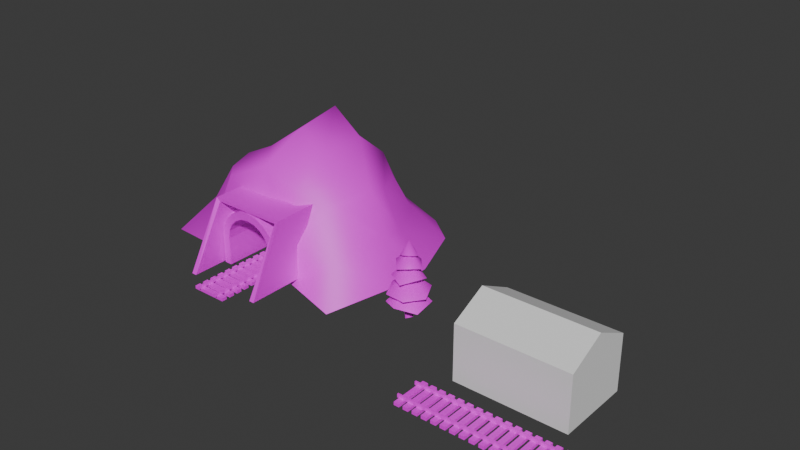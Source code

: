 # Source: tree.blend  (saved by Blender 4.4.32; exported with 4.5.12 LTS)
import bpy
from mathutils import Matrix  # noqa: F401  (used for matrix-valued properties, if any)

bpy.ops.wm.read_factory_settings(use_empty=True)
scene = bpy.context.scene
scene.name = 'Scene'

# ---- collections
col_locomotive = bpy.data.collections.new('locomotive'); scene.collection.children.link(col_locomotive)
col_locomotive.hide_render = True
col_collection = bpy.data.collections.new('Collection'); scene.collection.children.link(col_collection)

# ---- images (referenced by path relative to the original .blend; pixels are not part of the script)
import os
ASSET_DIR = os.environ.get("B2B_ASSET_DIR", "")  # directory of the original .blend (textures are referenced by path, not embedded)
HERE = os.path.dirname(os.path.abspath(__file__))  # packed textures are extracted next to this script under _unpacked/

def load_image(name, relpath, width, height, colorspace="sRGB"):
    """Load a texture the original file referenced (path relative to the .blend, or extracted next to this script)."""
    p = next((c for c in (os.path.join(HERE, relpath), os.path.join(ASSET_DIR, relpath)) if relpath and os.path.exists(c)), "")
    if p:
        img = bpy.data.images.load(p, check_existing=True)
        img.name = name
    else:  # same state as the original file: an image datablock whose file is absent (Cycles renders it pink)
        img = bpy.data.images.new(name, width, height)
        img.source = "FILE"
        img.filepath = "//" + (relpath or name)
    img.colorspace_settings.name = colorspace
    return img
img_tunnel_png = load_image('tunnel.png', 'tunnel.png', 1024, 1024, 'sRGB')
img_mountain_png = load_image('Mountain.png', 'Mountain.png', 1024, 1024, 'sRGB')
img_tree_png = load_image('tree.png', '', 128, 128, 'sRGB')
img_loco_truck_png = load_image('loco-truck.png', 'loco-truck.png', 1024, 1024, 'sRGB')
img_locomotive_png = load_image('locomotive.png', 'locomotive.png', 1024, 1024, 'sRGB')
img_track_texture_png = load_image('track-texture.png', 'track-texture.png', 1024, 1024, 'sRGB')

# ---- materials (node trees are filled in below, after node groups)
mat_tunnel = bpy.data.materials.new('tunnel')
mat_tunnel.use_transparent_shadow = False
mat_mountain = bpy.data.materials.new('mountain')
mat_mountain.use_transparent_shadow = False
mat_tree = bpy.data.materials.new('tree')
mat_loco_truck = bpy.data.materials.new('loco-truck')
mat_loco_truck.use_transparent_shadow = False
mat_locomotive = bpy.data.materials.new('locomotive')
mat_locomotive.use_transparent_shadow = False
mat_traintrack = bpy.data.materials.new('traintrack')
mat_traintrack.alpha_threshold = 0.0
mat_traintrack.use_transparent_shadow = False
mat_traintrack.roughness = 0.5
mat_traintrack.line_color = (0.0, 0.0, 0.0, 1.0)

# ---- material node trees
mat_tunnel.use_nodes = True; mat_tunnel.node_tree.nodes.clear()
_N = mat_tunnel.node_tree.nodes; _L = mat_tunnel.node_tree.links
n0 = _N.new('ShaderNodeBsdfPrincipled'); n0.name = 'Principled BSDF'; n0.location = (10, 300)
n1 = _N.new('ShaderNodeOutputMaterial'); n1.name = 'Material Output'; n1.location = (300, 300)
n2 = _N.new('ShaderNodeTexImage'); n2.name = 'Image Texture'; n2.location = (-280, 260)
n2.image = img_tunnel_png
n2.interpolation = 'Closest'
n3 = _N.new('ShaderNodeTexCoord'); n3.name = 'Texture Coordinate'; n3.location = (-470, 260)
_L.new(n0.outputs[0], n1.inputs[0])
_L.new(n2.outputs[0], n0.inputs[0])
_L.new(n3.outputs[2], n2.inputs[0])
n1.is_active_output = True
mat_mountain.use_nodes = True; mat_mountain.node_tree.nodes.clear()
_N = mat_mountain.node_tree.nodes; _L = mat_mountain.node_tree.links
n0 = _N.new('ShaderNodeBsdfPrincipled'); n0.name = 'Principled BSDF'; n0.location = (10, 300)
n1 = _N.new('ShaderNodeOutputMaterial'); n1.name = 'Material Output'; n1.location = (300, 300)
n2 = _N.new('ShaderNodeTexImage'); n2.name = 'Image Texture'; n2.location = (-280, 260)
n2.image = img_mountain_png
n2.interpolation = 'Closest'
n3 = _N.new('ShaderNodeTexCoord'); n3.name = 'Texture Coordinate'; n3.location = (-470, 260)
_L.new(n0.outputs[0], n1.inputs[0])
_L.new(n2.outputs[0], n0.inputs[0])
_L.new(n3.outputs[2], n2.inputs[0])
n1.is_active_output = True
mat_tree.use_nodes = True; mat_tree.node_tree.nodes.clear()
_N = mat_tree.node_tree.nodes; _L = mat_tree.node_tree.links
n0 = _N.new('ShaderNodeBsdfPrincipled'); n0.name = 'Principled BSDF'; n0.location = (34, 234)
n1 = _N.new('ShaderNodeOutputMaterial'); n1.name = 'Material Output'; n1.location = (510, 387)
n2 = _N.new('ShaderNodeTexImage'); n2.name = 'Image Texture'; n2.location = (-253, 452)
n2.image = img_tree_png
n2.interpolation = 'Closest'
n3 = _N.new('ShaderNodeBsdfTransparent'); n3.name = 'Transparent BSDF'; n3.location = (80, 327)
n4 = _N.new('ShaderNodeMixShader'); n4.name = 'Mix Shader'; n4.location = (313, 376)
_L.new(n4.outputs[0], n1.inputs[0])
_L.new(n2.outputs[0], n0.inputs[0])
_L.new(n2.outputs[1], n4.inputs[0])
_L.new(n0.outputs[0], n4.inputs[2])
_L.new(n3.outputs[0], n4.inputs[1])
n1.is_active_output = True
mat_loco_truck.use_nodes = True; mat_loco_truck.node_tree.nodes.clear()
_N = mat_loco_truck.node_tree.nodes; _L = mat_loco_truck.node_tree.links
n0 = _N.new('ShaderNodeBsdfPrincipled'); n0.name = 'Principled BSDF'; n0.location = (10, 300)
n1 = _N.new('ShaderNodeOutputMaterial'); n1.name = 'Material Output'; n1.location = (300, 300)
n2 = _N.new('ShaderNodeTexImage'); n2.name = 'Image Texture'; n2.location = (-280, 260)
n2.image = img_loco_truck_png
n2.interpolation = 'Closest'
_L.new(n0.outputs[0], n1.inputs[0])
_L.new(n2.outputs[0], n0.inputs[0])
n1.is_active_output = True
mat_locomotive.use_nodes = True; mat_locomotive.node_tree.nodes.clear()
_N = mat_locomotive.node_tree.nodes; _L = mat_locomotive.node_tree.links
n0 = _N.new('ShaderNodeBsdfPrincipled'); n0.name = 'Principled BSDF'; n0.location = (10, 300)
n1 = _N.new('ShaderNodeOutputMaterial'); n1.name = 'Material Output'; n1.location = (300, 300)
n2 = _N.new('ShaderNodeTexImage'); n2.name = 'Image Texture'; n2.location = (-280, 260)
n2.image = img_locomotive_png
n2.interpolation = 'Closest'
_L.new(n0.outputs[0], n1.inputs[0])
_L.new(n2.outputs[0], n0.inputs[0])
n1.is_active_output = True
mat_traintrack.use_nodes = True; mat_traintrack.node_tree.nodes.clear()
_N = mat_traintrack.node_tree.nodes; _L = mat_traintrack.node_tree.links
n0 = _N.new('ShaderNodeOutputMaterial'); n0.name = 'Material Output'; n0.location = (300, 300)
n1 = _N.new('ShaderNodeBsdfPrincipled'); n1.name = 'Principled BSDF'; n1.location = (10, 300)
n1.inputs[3].default_value = 1.45
n2 = _N.new('ShaderNodeTexImage'); n2.name = 'Image Texture'; n2.location = (-280, 260)
n2.image = img_track_texture_png
n2.interpolation = 'Closest'
_L.new(n1.outputs[0], n0.inputs[0])
_L.new(n2.outputs[0], n1.inputs[0])
n0.is_active_output = True

# ---- world
world_world = bpy.data.worlds.new('World'); scene.world = world_world
world_world.use_nodes = True; world_world.node_tree.nodes.clear()
_N = world_world.node_tree.nodes; _L = world_world.node_tree.links
n0 = _N.new('ShaderNodeOutputWorld'); n0.name = 'World Output'; n0.location = (300, 300)
n1 = _N.new('ShaderNodeBackground'); n1.name = 'Background'; n1.location = (10, 300)
n1.inputs[0].default_value = (0.05088, 0.05088, 0.05088, 1.0)
_L.new(n1.outputs[0], n0.inputs[0])
n0.is_active_output = True
world_world.color = (0.05088, 0.05088, 0.05088)
world_world.use_sun_shadow = False
world_world.sun_shadow_jitter_overblur = 0.0

# ---- meshes
me_plane_002 = bpy.data.meshes.new('Plane.002')
me_plane_002.from_pydata([(0.0, -2.0, 2.0), (0.0, 5.0, 2.0), (1.5, -2.0, -1.045), (1.5, 5.0, -1.045), (1.5, -2.0, 0.5052), (1.427, -2.0, 0.9671), (1.215, -2.0, 1.384), (0.8838, -2.0, 1.715), (0.4671, -2.0, 1.927), (1.5, 5.0, 0.5052), (0.4671, 5.0, 1.927), (0.8838, 5.0, 1.715), (1.215, 5.0, 1.384), (1.427, 5.0, 0.9671)], [], [(9, 4, 2, 3), (4, 9, 13, 5), (5, 13, 12, 6), (6, 12, 11, 7), (7, 11, 10, 8), (8, 10, 1, 0)])
_uv = me_plane_002.uv_layers.new(name='UVMap')
_uv.uv.foreach_set('vector', [0.6882, 1.744e-08, 0.6882, 0.6337, 0.5478, 0.6337, 0.5478, 2.358e-08, 0.6882, 0.6337, 0.6882, 1.744e-08, 0.7306, 1.559e-08, 0.7306, 0.6337, 0.7306, 0.6337, 0.7306, 1.559e-08, 0.7729, 1.374e-08, 0.7729, 0.6337, 0.7729, 0.6337, 0.7729, 1.374e-08, 0.8152, 1.189e-08, 0.8152, 0.6337, 0.8152, 0.6337, 0.8152, 1.189e-08, 0.8576, 1.004e-08, 0.8576, 0.6337, 0.8576, 0.6337, 0.8576, 1.004e-08, 0.9004, 8.168e-09, 0.9004, 0.6337])
me_plane_002.materials.append(mat_tunnel)
me_plane_002.update()
me_cube_003 = bpy.data.meshes.new('Cube.003')
me_cube_003.from_pydata([(-2.0, -4.0, 0.0), (-2.0, -2.0, 3.5), (-2.0, 0.9506, 0.0), (-2.0, 0.9506, 3.5), (2.0, -4.0, -0.04543), (2.0, -2.0, 3.5), (2.0, 0.9506, -0.04543), (2.0, 0.9506, 3.5)], [], [(0, 1, 3, 2), (6, 7, 5, 4), (7, 3, 1, 5)])
_uv = me_cube_003.uv_layers.new(name='UVMap')
_uv.uv.foreach_set('vector', [0.0, 1.0, 0.1811, 0.6831, 0.4482, 0.6831, 0.4482, 1.0, 0.4482, 0.0, 0.4482, 0.321, 0.1811, 0.321, 0.0, 0.0, 0.4482, 0.321, 0.4482, 0.6831, 0.1811, 0.6831, 0.1811, 0.321])
me_cube_003.materials.append(mat_tunnel)
me_cube_003.update()
me_plane_003 = bpy.data.meshes.new('Plane.003')
me_plane_003.from_pydata([(1.775, -0.9812, -0.3881), (5.288, -1.923, -0.5112), (1.417, 2.391, 5.386), (5.163, 2.632, 2.016), (1.578, 0.1505, 4.425), (2.807, 1.247, 3.593), (-4.182, -0.7993, -0.3881), (-1.725, -1.508, -0.3881), (-2.509, 2.243, 5.065), (-0.8145, 5.613, 6.833), (-3.097, -0.1787, 4.034), (4.272, -0.4148, 1.286), (1.8, -0.8307, 2.0), (-1.7, -1.357, 2.25), (-4.033, -0.7111, 1.216), (-1.184, 10.83, -0.3955), (-0.4549, 2.591, 6.584), (-0.5898, -3.088e-08, 5.23), (0.6333, -0.3009, 3.177), (-0.5333, -0.4326, 3.261), (6.189, 4.81, -0.5112), (-3.958, 5.243, 4.127), (3.5, 4.636, 3.372), (4.491, 4.78, 1.237), (4.993, 8.12, -0.3955), (-5.431, 6.021, 1.697), (2.641, 6.346, 3.474), (3.415, 6.868, 1.722), (-5.621, 9.069, -0.4201), (-7.287, 6.573, -0.4693), (-3.176, 7.18, 3.129), (-4.225, 7.839, 1.279), (-8.105, 2.586, -0.4693), (4.056, 2.901, 4.151), (-4.413, 2.37, 4.127), (-6.011, 2.565, 1.943), (-7.358, -0.5173, -0.4693), (6.227, 2.485, -0.4951), (-4.351, 1.089, 3.783), (-5.407, 0.6192, 1.746), (1.345, 5.131, 5.805), (-1.966, 5.085, 5.802), (3.219, 9.506, -0.3955), (-2.609, 9.469, -0.3955), (-2.588, 7.607, 1.106), (1.914, 8.069, 1.426), (-2.216, 6.822, 3.192), (1.263, 7.186, 4.127), (-0.6695, 8.494, 1.402), (-0.4026, 7.462, 4.127)], [], [(12, 11, 5, 4), (5, 11, 3, 33), (14, 13, 10), (17, 16, 8, 10), (0, 1, 11, 12), (6, 7, 13, 14), (4, 18, 12), (10, 13, 19, 17), (17, 19, 18, 4), (4, 2, 16, 17), (3, 37, 20, 23), (33, 3, 23, 22), (41, 46, 30, 21), (23, 20, 24, 27), (22, 23, 27, 26), (26, 27, 45, 47), (44, 43, 28, 31), (46, 44, 31, 30), (30, 31, 25, 21), (25, 29, 32, 35), (21, 25, 35, 34), (4, 5, 33, 2), (35, 32, 36, 39), (34, 35, 39, 38), (11, 1, 37, 3), (8, 34, 38, 10), (38, 39, 14, 10), (39, 36, 6, 14), (31, 28, 29, 25), (49, 48, 44, 46), (27, 24, 42, 45), (48, 15, 43, 44), (22, 26, 47, 40), (9, 49, 46, 41), (21, 34, 8, 41), (33, 22, 40, 2), (40, 47, 49, 9), (45, 42, 15, 48), (47, 45, 48, 49), (8, 16, 9, 41), (9, 16, 2, 40)])
me_plane_003.polygons.foreach_set('use_smooth', [True] * 41)
_uv = me_plane_003.uv_layers.new(name='UVMap')
_uv.uv.foreach_set('vector', [0.135, 0.3353, 0.1415, 0.1817, 0.2948, 0.2919, 0.2681, 0.3885, 0.2948, 0.2919, 0.2123, 0.1318, 0.3881, 0.1493, 0.3991, 0.2645, 0.1439, 0.7176, 0.1298, 0.5729, 0.2567, 0.6124, 0.2882, 0.4902, 0.4018, 0.4802, 0.3784, 0.5806, 0.2567, 0.6124, 6.443e-09, 0.2938, 0.02906, 0.08099, 0.1415, 0.1817, 0.135, 0.3353, 0.07216, 0.7691, 2.946e-08, 0.6455, 0.1298, 0.5729, 0.1439, 0.7176, 0.2681, 0.3885, 0.1883, 0.4232, 0.135, 0.3353, 0.2567, 0.6124, 0.1298, 0.5729, 0.1886, 0.4898, 0.2882, 0.4902, 0.2882, 0.4902, 0.1886, 0.4898, 0.1883, 0.4232, 0.2681, 0.3885, 0.2681, 0.3885, 0.381, 0.3923, 0.4018, 0.4802, 0.2882, 0.4902, 0.3881, 0.1493, 0.3887, 1.02e-09, 0.5198, 0.001288, 0.5161, 0.1372, 0.3991, 0.2645, 0.3881, 0.1493, 0.5161, 0.1372, 0.4933, 0.2599, 0.4954, 0.5404, 0.6385, 0.5785, 0.6479, 0.6355, 0.5248, 0.6517, 0.5161, 0.1372, 0.5198, 0.001288, 0.7113, 0.05888, 0.6324, 0.2047, 0.4933, 0.2599, 0.5161, 0.1372, 0.6324, 0.2047, 0.5849, 0.306, 0.5849, 0.306, 0.6744, 0.2401, 0.7409, 0.3294, 0.6034, 0.3949, 0.7589, 0.598, 0.8889, 0.5923, 0.8827, 0.7622, 0.7625, 0.6887, 0.6385, 0.5785, 0.7589, 0.598, 0.7625, 0.6887, 0.6479, 0.6355, 0.6479, 0.6355, 0.7105, 0.7455, 0.5939, 0.7906, 0.5248, 0.6517, 0.5939, 0.7906, 0.6428, 0.9459, 0.4197, 1.0, 0.4014, 0.8227, 0.5248, 0.6517, 0.5939, 0.7906, 0.4014, 0.8227, 0.3833, 0.68, 0.2681, 0.3885, 0.2948, 0.2919, 0.3991, 0.2645, 0.381, 0.3923, 0.4014, 0.8227, 0.4197, 1.0, 0.2409, 0.9893, 0.2875, 0.8181, 0.3833, 0.68, 0.4014, 0.8227, 0.2875, 0.8181, 0.3128, 0.6889, 0.2123, 0.1318, 0.136, 0.01033, 0.3887, 1.02e-09, 0.3881, 0.1493, 0.3784, 0.5806, 0.3833, 0.68, 0.3128, 0.6889, 0.2567, 0.6124, 0.3128, 0.6889, 0.2271, 0.786, 0.1439, 0.7176, 0.2567, 0.6124, 0.2271, 0.786, 0.1343, 0.9326, 0.07216, 0.7691, 0.1439, 0.7176, 0.7105, 0.7455, 0.7906, 0.863, 0.6428, 0.9459, 0.5939, 0.7906, 0.6172, 0.4729, 0.7723, 0.4792, 0.7589, 0.598, 0.6385, 0.5785, 0.6744, 0.2401, 0.8027, 0.1328, 0.8683, 0.2437, 0.7409, 0.3294, 0.7723, 0.4792, 0.9435, 0.497, 0.8889, 0.5923, 0.7589, 0.598, 0.4933, 0.2599, 0.5849, 0.306, 0.6034, 0.3949, 0.4922, 0.4051, 0.4962, 0.4833, 0.6172, 0.4729, 0.6385, 0.5785, 0.4954, 0.5404, 0.5248, 0.6517, 0.3833, 0.68, 0.3784, 0.5806, 0.4954, 0.5404, 0.3991, 0.2645, 0.4933, 0.2599, 0.4922, 0.4051, 0.381, 0.3923, 0.4922, 0.4051, 0.6034, 0.3949, 0.6172, 0.4729, 0.4962, 0.4833, 0.7409, 0.3294, 0.8683, 0.2437, 0.9435, 0.497, 0.7723, 0.4792, 0.6034, 0.3949, 0.7409, 0.3294, 0.7723, 0.4792, 0.6172, 0.4729, 0.3784, 0.5806, 0.4018, 0.4802, 0.4962, 0.4833, 0.4954, 0.5404, 0.4962, 0.4833, 0.4018, 0.4802, 0.381, 0.3923, 0.4922, 0.4051])
me_plane_003.materials.append(mat_mountain)
me_plane_003.update()
me_cube_004 = bpy.data.meshes.new('Cube.004')
me_cube_004.from_pydata([(-0.27, 0.02466, -0.05657), (-0.09563, 0.02466, 3.674), (0.002004, 0.2967, -0.08553), (0.002004, 0.1223, 3.617), (0.002004, -0.2474, -0.06018), (0.002004, -0.07297, 3.685), (0.274, 0.02466, 0.007823), (0.09963, 0.02466, 3.735), (0.002004, 1.175, 0.6801), (-0.9946, 0.6, 0.8959), (-0.9946, -0.5507, 0.6801), (0.002004, -1.126, 0.9163), (0.9986, -0.5507, 0.6801), (0.9986, 0.6, 0.9118), (0.002004, 0.02466, 2.017), (0.4856, -1.012, 1.374), (-0.6542, -0.9126, 1.361), (-1.138, 0.1243, 1.454), (-0.4816, 1.062, 1.467), (0.6582, 0.9619, 1.511), (1.142, -0.075, 1.367), (0.002004, 0.02466, 2.488), (0.8033, -0.2941, 2.364), (0.1266, -0.8286, 2.084), (-0.6747, -0.5099, 2.292), (-0.7993, 0.3434, 2.084), (-0.1226, 0.878, 2.33), (0.6787, 0.5592, 2.084), (0.002004, 0.02466, 3.104), (0.01992, -0.4211, 3.495), (-0.375, -0.2137, 3.312), (-0.393, 0.232, 3.462), (-0.01591, 0.4704, 3.497), (0.379, 0.263, 3.312), (0.397, -0.1827, 3.493), (0.002004, 0.02466, 4.147), (-0.6887, -0.125, 2.979), (-0.4729, 0.548, 2.75), (0.2178, 0.6977, 2.92), (0.6927, 0.1743, 2.75), (0.477, -0.4987, 2.952), (-0.2138, -0.6483, 2.75), (0.002004, 0.02466, 3.703)], [], [(0, 1, 3, 2), (2, 3, 7, 6), (6, 7, 5, 4), (4, 5, 1, 0), (1, 5, 7, 3), (8, 14, 13), (12, 14, 11), (10, 14, 9), (13, 14, 12), (11, 14, 10), (9, 14, 8), (19, 21, 20), (15, 21, 16), (17, 21, 18), (20, 21, 15), (16, 21, 17), (18, 21, 19), (26, 28, 27), (22, 28, 23), (24, 28, 25), (27, 28, 22), (23, 28, 24), (25, 28, 26), (33, 35, 34), (29, 35, 30), (31, 35, 32), (34, 35, 29), (30, 35, 31), (32, 35, 33), (40, 42, 41), (36, 42, 37), (38, 42, 39), (41, 42, 36), (37, 42, 38), (39, 42, 40)])
me_cube_004.polygons.foreach_set('use_smooth', [True] * 35)
_uv = me_cube_004.uv_layers.new(name='UVMap')
_uv.uv.foreach_set('vector', [0.4863, 0.009489, 0.9593, 0.009489, 0.9538, 0.03945, 0.4873, 0.09203, 0.4873, 0.09203, 0.9538, 0.03945, 0.9734, 0.06613, 0.5128, 0.1713, 0.5128, 0.1713, 0.9734, 0.06613, 0.9756, 0.09631, 0.5273, 0.253, 0.5273, 0.253, 0.9756, 0.09631, 0.9856, 0.1242, 0.5593, 0.329, 0.9801, 0.0241, 0.9976, 0.04797, 0.9734, 0.06613, 0.9538, 0.03945, 0.2264, 0.6029, 0.2397, 0.321, 0.002372, 0.4432, 0.002372, 0.1681, 0.2397, 0.321, 0.253, 0.05456, 0.4911, 0.1925, 0.2397, 0.321, 0.4649, 0.4662, 0.002372, 0.4432, 0.2397, 0.321, 0.002372, 0.1681, 0.253, 0.05456, 0.2397, 0.321, 0.4911, 0.1925, 0.4649, 0.4662, 0.2397, 0.321, 0.2264, 0.6029, 0.3504, 0.5816, 0.3505, 0.782, 0.5313, 0.6789, 0.5313, 0.8844, 0.3505, 0.782, 0.3552, 0.9905, 0.177, 0.8883, 0.3505, 0.782, 0.1732, 0.6837, 0.5313, 0.6789, 0.3505, 0.782, 0.5313, 0.8844, 0.3552, 0.9905, 0.3505, 0.782, 0.177, 0.8883, 0.1732, 0.6837, 0.3505, 0.782, 0.3504, 0.5816, 0.9251, 0.7212, 0.7741, 0.7928, 0.9251, 0.897, 0.7595, 0.9572, 0.7741, 0.7928, 0.6072, 0.8686, 0.6355, 0.6954, 0.7741, 0.7928, 0.7888, 0.61, 0.9251, 0.897, 0.7741, 0.7928, 0.7595, 0.9572, 0.6072, 0.8686, 0.7741, 0.7928, 0.6355, 0.6954, 0.7888, 0.61, 0.7741, 0.7928, 0.9251, 0.7212, 0.7897, 0.3772, 0.6703, 0.4657, 0.7897, 0.5158, 0.6822, 0.5945, 0.6703, 0.4657, 0.5499, 0.553, 0.5479, 0.4147, 0.6703, 0.4657, 0.6569, 0.3372, 0.7897, 0.5158, 0.6703, 0.4657, 0.6822, 0.5945, 0.5499, 0.553, 0.6703, 0.4657, 0.5479, 0.4147, 0.6569, 0.3372, 0.6703, 0.4657, 0.7897, 0.3772, 0.9251, 0.7212, 0.7741, 0.7928, 0.9251, 0.897, 0.7595, 0.9572, 0.7741, 0.7928, 0.6072, 0.8686, 0.6355, 0.6954, 0.7741, 0.7928, 0.7888, 0.61, 0.9251, 0.897, 0.7741, 0.7928, 0.7595, 0.9572, 0.6072, 0.8686, 0.7741, 0.7928, 0.6355, 0.6954, 0.7888, 0.61, 0.7741, 0.7928, 0.9251, 0.7212])
me_cube_004.materials.append(mat_tree)
me_cube_004.update()
me_cube_004.normals_split_custom_set([tuple(v) for v in zip(*[iter([-0.9986, 0.02382, 0.04685, -0.8482, 0.06085, 0.5262, -0.04388, 0.9331, 0.357, -0.06168, 0.997, 0.04637, -0.06168, 0.997, 0.04637, -0.04388, 0.9331, 0.357, 0.654, 0.101, 0.7497, 0.9987, 0.02143, 0.04725, 0.9987, 0.02143, 0.04725, 0.654, 0.101, 0.7497, -0.06396, -0.7803, 0.6221, -0.06063, -0.9971, 0.04638, -0.06063, -0.9971, 0.04638, -0.06396, -0.7803, 0.6221, -0.8482, 0.06085, 0.5262, -0.9986, 0.02382, 0.04685, -0.8482, 0.06085, 0.5262, -0.06396, -0.7803, 0.6221, 0.654, 0.101, 0.7497, -0.04388, 0.9331, 0.357, -0.00617, 0.7579, 0.6524, -0.001819, 0.001654, 1.0, 0.5999, 0.3464, 0.7212, 0.6572, -0.3774, 0.6524, -0.001819, 0.001654, 1.0, 5.067e-08, -0.6912, 0.7226, -0.6603, -0.3721, 0.6523, -0.001819, 0.001654, 1.0, -0.6043, 0.3489, 0.7163, 0.5999, 0.3464, 0.7212, -0.001819, 0.001654, 1.0, 0.6572, -0.3774, 0.6524, 5.067e-08, -0.6912, 0.7226, -0.001819, 0.001654, 1.0, -0.6603, -0.3721, 0.6523, -0.6043, 0.3489, 0.7163, -0.001819, 0.001654, 1.0, -0.00617, 0.7579, 0.6524, 0.4075, 0.5068, 0.7597, 0.005262, -0.03078, 0.9995, 0.6912, -0.1179, 0.713, 0.2926, -0.6334, 0.7163, 0.005262, -0.03078, 0.9995, -0.375, -0.5938, 0.7119, -0.6715, 0.01326, 0.7409, 0.005262, -0.03078, 0.9995, -0.3038, 0.593, 0.7457, 0.6912, -0.1179, 0.713, 0.005262, -0.03078, 0.9995, 0.2926, -0.6334, 0.7163, -0.375, -0.5938, 0.7119, 0.005262, -0.03078, 0.9995, -0.6715, 0.01326, 0.7409, -0.3038, 0.593, 0.7457, 0.005262, -0.03078, 0.9995, 0.4075, 0.5068, 0.7597, -0.09651, 0.6608, 0.7443, -0.01157, -0.001897, 0.9999, 0.5887, 0.4865, 0.6455, 0.6051, -0.2407, 0.7589, -0.01157, -0.001897, 0.9999, 0.0746, -0.7604, 0.6452, -0.5379, -0.425, 0.7281, -0.01157, -0.001897, 0.9999, -0.7166, 0.2643, 0.6455, 0.5887, 0.4865, 0.6455, -0.01157, -0.001897, 0.9999, 0.6051, -0.2407, 0.7589, 0.0746, -0.7604, 0.6452, -0.01157, -0.001897, 0.9999, -0.5379, -0.425, 0.7281, -0.7166, 0.2643, 0.6455, -0.01157, -0.001897, 0.9999, -0.09651, 0.6608, 0.7443, 0.6345, 0.3968, 0.6633, 0.1734, 0.1176, 0.9778, 0.6862, -0.1276, 0.7161, -0.1772, -0.6741, 0.717, 0.1734, 0.1176, 0.9778, -0.6501, -0.3722, 0.6624, -0.6998, 0.1313, 0.7022, 0.1734, 0.1176, 0.9778, 0.1414, 0.677, 0.7222, 0.6862, -0.1276, 0.7161, 0.1734, 0.1176, 0.9778, -0.1772, -0.6741, 0.717, -0.6501, -0.3722, 0.6624, 0.1734, 0.1176, 0.9778, -0.6998, 0.1313, 0.7022, 0.1414, 0.677, 0.7222, 0.1734, 0.1176, 0.9778, 0.6345, 0.3968, 0.6633, 0.4895, -0.5394, 0.6851, 0.007139, 0.006715, 1.0, -0.2298, -0.7698, 0.5955, -0.6993, -0.1515, 0.6986, 0.007139, 0.006715, 1.0, -0.5138, 0.6179, 0.5952, 0.2266, 0.7068, 0.6701, 0.007139, 0.006715, 1.0, 0.781, 0.1882, 0.5955, -0.2298, -0.7698, 0.5955, 0.007139, 0.006715, 1.0, -0.6993, -0.1515, 0.6986, -0.5138, 0.6179, 0.5952, 0.007139, 0.006715, 1.0, 0.2266, 0.7068, 0.6701, 0.781, 0.1882, 0.5955, 0.007139, 0.006715, 1.0, 0.4895, -0.5394, 0.6851])] * 3)])
me_cube_007 = bpy.data.meshes.new('Cube.007')
me_cube_007.from_pydata([(-3.0, -1.0, 4.0), (-3.0, -1.0, 0.0), (3.0, -3.0, 0.0), (3.0, -3.0, 3.0), (3.0, 1.0, 0.0), (3.0, 1.0, 3.0), (-3.0, 1.0, 3.0), (3.0, -1.0, 0.0), (3.0, -1.0, 4.0), (-3.0, 1.0, 0.0), (-3.0, -3.0, 3.0), (-3.0, -3.0, 0.0)], [], [(4, 5, 6, 9), (7, 2, 3, 8), (5, 8, 0, 6), (2, 7, 1, 11), (3, 2, 11, 10), (4, 7, 8, 5), (9, 6, 0, 1), (1, 0, 10, 11), (8, 3, 10, 0), (7, 4, 9, 1)])
_uv = me_cube_007.uv_layers.new(name='UVMap')
_uv.uv.foreach_set('vector', [0.375, 0.5, 0.625, 0.5, 0.625, 0.5, 0.375, 0.5, 0.375, 0.625, 0.375, 0.75, 0.625, 0.75, 0.625, 0.625, 0.625, 0.5, 0.625, 0.625, 0.625, 0.625, 0.625, 0.5, 0.375, 0.75, 0.375, 0.625, 0.375, 0.625, 0.375, 0.75, 0.625, 0.75, 0.375, 0.75, 0.375, 0.75, 0.625, 0.75, 0.375, 0.5, 0.375, 0.625, 0.625, 0.625, 0.625, 0.5, 0.375, 0.5, 0.625, 0.5, 0.625, 0.625, 0.375, 0.625, 0.375, 0.625, 0.625, 0.625, 0.625, 0.75, 0.375, 0.75, 0.625, 0.625, 0.625, 0.75, 0.625, 0.75, 0.625, 0.625, 0.375, 0.625, 0.375, 0.5, 0.375, 0.5, 0.375, 0.625])
me_cube_007.update()
me_cube_073 = bpy.data.meshes.new('Cube.073')
me_cube_073.from_pydata([(0.5491, -0.2869, -0.3444), (0.5491, -0.1435, -0.09605), (0.5491, 0.1433, -0.09605), (0.5491, 0.2867, -0.3444), (0.5491, 0.1433, -0.5928), (0.5491, -0.1435, -0.5928), (0.6786, -0.2869, -0.3444), (0.6786, -0.1435, -0.09605), (0.6786, 0.1433, -0.09605), (0.6786, 0.2867, -0.3444), (0.6786, 0.1433, -0.5928), (0.6786, -0.1435, -0.5928), (0.5491, 0.4951, -0.3444), (0.5491, 0.6385, -0.09605), (0.5491, 0.9253, -0.09605), (0.5491, 1.069, -0.3444), (0.5491, 0.9253, -0.5928), (0.5491, 0.6385, -0.5928), (0.6786, 0.4951, -0.3444), (0.6786, 0.6385, -0.09605), (0.6786, 0.9253, -0.09605), (0.6786, 1.069, -0.3444), (0.6786, 0.9253, -0.5928), (0.6786, 0.6385, -0.5928), (0.5491, 0.04549, -0.2989), (0.5491, 0.04549, -0.39), (0.5491, -0.04567, -0.2989), (0.5491, -0.04567, -0.39), (0.0, -0.04567, -0.2989), (0.0, 0.04549, -0.2989), (0.0, 0.04549, -0.39), (0.0, -0.04567, -0.39), (0.5491, 0.8281, -0.2989), (0.5491, 0.8281, -0.39), (0.5491, 0.7369, -0.2989), (0.5491, 0.7369, -0.39), (0.0, 0.7369, -0.2989), (0.0, 0.8281, -0.2989), (0.0, 0.8281, -0.39), (0.0, 0.7369, -0.39), (0.0, -0.7371, -0.39), (0.0, -0.8282, -0.39), (0.0, -0.8282, -0.2989), (0.0, -0.7371, -0.2989), (0.5491, -0.7371, -0.39), (0.5491, -0.7371, -0.2989), (0.5491, -0.8282, -0.39), (0.5491, -0.8282, -0.2989), (0.6786, -0.6387, -0.5928), (0.6786, -0.9255, -0.5928), (0.6786, -1.069, -0.3444), (0.6786, -0.9255, -0.09605), (0.6786, -0.6387, -0.09605), (0.6786, -0.4953, -0.3444), (0.5491, -0.6387, -0.5928), (0.5491, -0.9255, -0.5928), (0.5491, -1.069, -0.3444), (0.5491, -0.9255, -0.09605), (0.5491, -0.6387, -0.09605), (0.5491, -0.4953, -0.3444), (0.1491, -1.396, -0.2786), (0.1491, -1.396, -0.1109), (0.1491, -1.065, -0.2786), (0.1491, -1.065, -0.1109), (0.145, -1.596, -0.2951), (0.145, -1.596, -0.09443), (0.145, -1.396, -0.2951), (0.145, -1.396, -0.09443), (0.0, -1.396, -0.3397), (0.0, -1.396, -0.04979), (0.0, -1.596, -0.3397), (0.0, -1.596, -0.04979), (0.0, -1.065, -0.07356), (0.0, -1.396, -0.07356), (0.0, -1.065, -0.316), (0.0, -1.396, -0.316), (0.6786, 0.2081, -0.1862), (0.6786, 0.2081, -0.5026), (0.6786, -0.2083, -0.1862), (0.6786, -0.2083, -0.5026), (0.6786, 0.9901, -0.1862), (0.6786, 0.9901, -0.5026), (0.6786, 0.5737, -0.1862), (0.6786, 0.5737, -0.5026), (0.6786, -0.5739, -0.1862), (0.6786, -0.5739, -0.5026), (0.6786, -0.9903, -0.1862), (0.6786, -0.9903, -0.5026), (0.767, -0.2083, -0.1862), (0.767, 0.2081, -0.1862), (0.767, 0.2081, -0.5026), (0.767, -0.2083, -0.5026), (0.767, 0.5737, -0.1862), (0.767, 0.9901, -0.1862), (0.767, 0.9901, -0.5026), (0.767, 0.5737, -0.5026), (0.767, -0.9903, -0.1862), (0.767, -0.5739, -0.1862), (0.767, -0.5739, -0.5026), (0.767, -0.9903, -0.5026), (0.6786, 0.3909, -0.1577), (0.767, 0.3909, -0.1577), (0.767, 0.3909, -0.3754), (0.6786, 0.3909, -0.3754), (0.6786, -0.3911, -0.1577), (0.767, -0.3911, -0.1577), (0.767, -0.3911, -0.3754), (0.6786, -0.3911, -0.3754), (0.513, 1.076, -0.4668), (0.513, 1.076, 0.004206), (0.513, -1.076, -0.4668), (0.513, -1.076, 0.004206), (0.0, -1.076, -0.4668), (0.0, -1.076, 0.004206), (0.0, 1.076, -0.4668), (0.0, 1.076, 0.004206), (0.8911, -1.12, -0.5497), (0.7074, -1.048, 0.0006058), (0.0, -1.295, -0.5497), (0.0, -1.223, 0.0006058), (0.9046, -1.181, -0.5394), (0.7209, -1.109, 0.01088), (0.0, -1.357, -0.5394), (0.0, -1.285, 0.01088)], [], [(1, 2, 3, 4, 5, 0), (7, 6, 11, 10, 9, 8), (2, 8, 9, 3), (0, 6, 7, 1), (5, 11, 6, 0), (3, 9, 10, 4), (1, 7, 8, 2), (4, 10, 11, 5), (13, 12, 17, 16, 15, 14), (19, 18, 23, 22, 21, 20), (14, 20, 21, 15), (12, 18, 19, 13), (17, 23, 18, 12), (15, 21, 22, 16), (13, 19, 20, 14), (16, 22, 23, 17), (25, 27, 31, 30), (26, 24, 29, 28), (27, 26, 28, 31), (24, 25, 30, 29), (33, 35, 39, 38), (34, 32, 37, 36), (35, 34, 36, 39), (32, 33, 38, 37), (55, 54, 48, 49), (56, 55, 49, 50), (45, 43, 42, 47), (47, 42, 41, 46), (58, 57, 51, 52), (57, 56, 50, 51), (46, 41, 40, 44), (54, 59, 53, 48), (44, 40, 43, 45), (58, 59, 54, 55, 56, 57), (52, 51, 50, 49, 48, 53), (59, 58, 52, 53), (67, 69, 71, 65), (62, 63, 61, 60), (74, 62, 60, 75), (68, 69, 67, 66), (66, 67, 65, 64), (68, 66, 64, 70), (64, 65, 71, 70), (63, 72, 73, 61), (76, 78, 79, 77), (102, 103, 77, 90), (84, 86, 87, 85), (89, 90, 91, 88), (80, 82, 83, 81), (97, 98, 99, 96), (78, 76, 89, 88), (93, 94, 95, 92), (82, 80, 93, 92), (87, 86, 96, 99), (101, 102, 90, 89), (86, 84, 97, 96), (100, 101, 89, 76), (77, 79, 91, 90), (106, 105, 88, 91), (81, 83, 95, 94), (107, 106, 91, 79), (85, 87, 99, 98), (83, 82, 100, 103), (104, 107, 79, 78), (105, 104, 78, 88), (103, 100, 76, 77), (80, 81, 94, 93), (82, 92, 101, 100), (92, 95, 102, 101), (95, 83, 103, 102), (97, 84, 104, 105), (84, 85, 107, 104), (85, 98, 106, 107), (98, 97, 105, 106), (112, 110, 111, 113), (110, 108, 109, 111), (112, 114, 108, 110), (111, 109, 115, 113), (108, 114, 115, 109), (118, 119, 117, 116), (122, 120, 121, 123), (117, 121, 120, 116), (116, 120, 122, 118), (119, 123, 121, 117)])
_uv = me_cube_073.uv_layers.new(name='UVMap')
_uv.uv.foreach_set('vector', [0.8239, 0.4669, 0.9567, 0.3902, 0.9567, 0.2369, 0.8239, 0.1602, 0.6911, 0.2369, 0.6911, 0.3902, 0.6911, 0.3902, 0.8239, 0.4669, 0.9567, 0.3902, 0.9567, 0.2369, 0.8239, 0.1602, 0.6911, 0.2369, 0.1891, 0.04005, 0.1891, 0.1093, 0.3424, 0.1093, 0.3424, 0.04005, 0.8024, 0.04005, 0.8024, 0.1093, 0.9557, 0.1093, 0.9557, 0.04005, 0.6491, 0.04005, 0.6491, 0.1093, 0.8024, 0.1093, 0.8024, 0.04005, 0.3424, 0.04005, 0.3424, 0.1093, 0.4958, 0.1093, 0.4958, 0.04005, 0.0358, 0.04005, 0.0358, 0.1093, 0.1891, 0.1093, 0.1891, 0.04005, 0.4958, 0.04005, 0.4958, 0.1093, 0.6491, 0.1093, 0.6491, 0.04005, 0.9567, 0.3902, 0.8239, 0.4669, 0.6911, 0.3902, 0.6911, 0.2369, 0.8239, 0.1602, 0.9567, 0.2369, 0.8239, 0.1602, 0.6911, 0.2369, 0.6911, 0.3902, 0.8239, 0.4669, 0.9567, 0.3902, 0.9567, 0.2369, 0.1891, 0.04005, 0.1891, 0.1093, 0.3424, 0.1093, 0.3424, 0.04005, 0.8024, 0.04005, 0.8024, 0.1093, 0.9557, 0.1093, 0.9557, 0.04005, 0.6491, 0.04005, 0.6491, 0.1093, 0.8024, 0.1093, 0.8024, 0.04005, 0.3424, 0.04005, 0.3424, 0.1093, 0.4958, 0.1093, 0.4958, 0.04005, 0.0358, 0.04005, 0.0358, 0.1093, 0.1891, 0.1093, 0.1891, 0.04005, 0.4958, 0.04005, 0.4958, 0.1093, 0.6491, 0.1093, 0.6491, 0.04005, 0.108, 0.2256, 0.1337, 0.2256, 0.1337, 0.3804, 0.108, 0.3804, 0.05656, 0.2256, 0.08226, 0.2256, 0.08226, 0.3804, 0.05656, 0.3804, 0.1337, 0.2256, 0.1594, 0.2256, 0.1594, 0.3804, 0.1337, 0.3804, 0.08226, 0.2256, 0.108, 0.2256, 0.108, 0.3804, 0.08226, 0.3804, 0.05656, 0.2256, 0.08226, 0.2256, 0.08226, 0.3804, 0.05656, 0.3804, 0.108, 0.2256, 0.1337, 0.2256, 0.1337, 0.3804, 0.108, 0.3804, 0.08226, 0.2256, 0.108, 0.2256, 0.108, 0.3804, 0.08226, 0.3804, 0.1337, 0.2256, 0.1594, 0.2256, 0.1594, 0.3804, 0.1337, 0.3804, 0.3424, 0.04005, 0.4958, 0.04005, 0.4958, 0.1093, 0.3424, 0.1093, 0.1891, 0.04005, 0.3424, 0.04005, 0.3424, 0.1093, 0.1891, 0.1093, 0.08226, 0.2256, 0.08226, 0.3804, 0.108, 0.3804, 0.108, 0.2256, 0.108, 0.2256, 0.108, 0.3804, 0.1337, 0.3804, 0.1337, 0.2256, 0.8024, 0.04005, 0.9557, 0.04005, 0.9557, 0.1093, 0.8024, 0.1093, 0.0358, 0.04005, 0.1891, 0.04005, 0.1891, 0.1093, 0.0358, 0.1093, 0.1337, 0.2256, 0.1337, 0.3804, 0.1594, 0.3804, 0.1594, 0.2256, 0.4958, 0.04005, 0.6491, 0.04005, 0.6491, 0.1093, 0.4958, 0.1093, 0.05656, 0.2256, 0.05656, 0.3804, 0.08226, 0.3804, 0.08226, 0.2256, 0.6911, 0.2369, 0.8239, 0.1602, 0.9567, 0.2369, 0.9567, 0.3902, 0.8239, 0.4669, 0.6911, 0.3902, 0.9567, 0.3902, 0.8239, 0.4669, 0.6911, 0.3902, 0.6911, 0.2369, 0.8239, 0.1602, 0.9567, 0.2369, 0.6491, 0.04005, 0.8024, 0.04005, 0.8024, 0.1093, 0.6491, 0.1093, 0.4727, 0.3399, 0.4727, 0.3798, 0.4177, 0.3798, 0.4177, 0.3399, 0.2825, 0.271, 0.2825, 0.3377, 0.219, 0.3377, 0.219, 0.271, 0.2825, 0.23, 0.2825, 0.271, 0.219, 0.271, 0.219, 0.23, 0.5126, 0.2601, 0.5126, 0.3399, 0.4727, 0.3399, 0.4727, 0.2601, 0.4727, 0.2601, 0.4727, 0.3399, 0.4177, 0.3399, 0.4177, 0.2601, 0.4727, 0.2202, 0.4727, 0.2601, 0.4177, 0.2601, 0.4177, 0.2202, 0.4177, 0.2601, 0.4177, 0.3399, 0.3778, 0.3399, 0.3778, 0.2601, 0.2825, 0.3377, 0.2825, 0.3787, 0.219, 0.3787, 0.219, 0.3377, 0.5835, 0.9127, 0.4006, 0.9127, 0.4006, 0.7738, 0.5835, 0.7738, 0.6505, 0.8296, 0.6532, 0.7879, 0.5782, 0.7399, 0.5703, 0.7738, 0.2401, 0.9127, 0.05731, 0.9127, 0.05731, 0.7738, 0.2401, 0.7738, 0.5703, 0.9127, 0.5703, 0.7738, 0.3875, 0.7738, 0.3875, 0.9127, 0.9268, 0.9127, 0.744, 0.9127, 0.744, 0.7738, 0.9268, 0.7738, 0.2269, 0.9127, 0.2269, 0.7738, 0.04411, 0.7738, 0.04411, 0.9127, 0.3896, 0.9522, 0.5681, 0.952, 0.5703, 0.9127, 0.3875, 0.9127, 0.9136, 0.9127, 0.9136, 0.7738, 0.7308, 0.7738, 0.7308, 0.9127, 0.7332, 0.9524, 0.914, 0.9503, 0.9136, 0.9127, 0.7308, 0.9127, 0.005333, 0.7738, 0.005333, 0.9127, 0.04411, 0.9127, 0.04411, 0.7738, 0.6505, 0.9252, 0.6505, 0.8296, 0.5703, 0.7738, 0.5703, 0.9127, 0.04375, 0.951, 0.2245, 0.9527, 0.2269, 0.9127, 0.04411, 0.9127, 0.6507, 0.9621, 0.6505, 0.9252, 0.5703, 0.9127, 0.5681, 0.952, 0.5782, 0.7399, 0.3806, 0.7394, 0.3875, 0.7738, 0.5703, 0.7738, 0.3072, 0.8296, 0.3072, 0.9252, 0.3875, 0.9127, 0.3875, 0.7738, 0.9118, 0.7338, 0.7234, 0.7424, 0.7308, 0.7738, 0.9136, 0.7738, 0.3093, 0.7878, 0.3072, 0.8296, 0.3875, 0.7738, 0.3806, 0.7394, 0.2359, 0.7409, 0.04593, 0.73, 0.04411, 0.7738, 0.2269, 0.7738, 0.744, 0.7738, 0.744, 0.9127, 0.6637, 0.9252, 0.6637, 0.8296, 0.3204, 0.9252, 0.3204, 0.8296, 0.4006, 0.7738, 0.4006, 0.9127, 0.3072, 0.9252, 0.3075, 0.9622, 0.3896, 0.9522, 0.3875, 0.9127, 0.6637, 0.8296, 0.6637, 0.9252, 0.5835, 0.9127, 0.5835, 0.7738, 0.9524, 0.9127, 0.9524, 0.7738, 0.9136, 0.7738, 0.9136, 0.9127, 0.7332, 0.9524, 0.7308, 0.9127, 0.6505, 0.9252, 0.6507, 0.9621, 0.7308, 0.9127, 0.7308, 0.7738, 0.6505, 0.8296, 0.6505, 0.9252, 0.7308, 0.7738, 0.7234, 0.7424, 0.6532, 0.7879, 0.6505, 0.8296, 0.2269, 0.9127, 0.2245, 0.9527, 0.3075, 0.9622, 0.3072, 0.9252, 0.2401, 0.9127, 0.2401, 0.7738, 0.3204, 0.8296, 0.3204, 0.9252, 0.2359, 0.7409, 0.2269, 0.7738, 0.3072, 0.8296, 0.3093, 0.7878, 0.2269, 0.7738, 0.2269, 0.9127, 0.3072, 0.9252, 0.3072, 0.8296, 0.4565, 0.5528, 0.3859, 0.5528, 0.3859, 0.6176, 0.4565, 0.6176, 0.3859, 0.5528, 0.08989, 0.5528, 0.08989, 0.6176, 0.3859, 0.6176, 0.3859, 0.4822, 0.08989, 0.4822, 0.08989, 0.5528, 0.3859, 0.5528, 0.3859, 0.6176, 0.08989, 0.6176, 0.08989, 0.6881, 0.3859, 0.6881, 0.08989, 0.5528, 0.01933, 0.5528, 0.01933, 0.6176, 0.08989, 0.6176, 0.5211, 0.531, 0.5247, 0.6836, 0.7252, 0.6851, 0.771, 0.531, 0.5213, 0.531, 0.7748, 0.5312, 0.7288, 0.6853, 0.5247, 0.6836, 0.7454, 0.6908, 0.7288, 0.6853, 0.7748, 0.5312, 0.7914, 0.5368, 0.7744, 0.5137, 0.7748, 0.5312, 0.5213, 0.531, 0.5245, 0.5142, 0.5286, 0.7002, 0.5247, 0.6836, 0.7288, 0.6853, 0.7291, 0.7028])
me_cube_073.materials.append(mat_loco_truck)
me_cube_073.update()
me_cube_033 = bpy.data.meshes.new('Cube.033')
me_cube_033.from_pydata([(0.5491, -0.2869, -0.3444), (0.5491, -0.1435, -0.09605), (0.5491, 0.1433, -0.09605), (0.5491, 0.2867, -0.3444), (0.5491, 0.1433, -0.5928), (0.5491, -0.1435, -0.5928), (0.6786, -0.2869, -0.3444), (0.6786, -0.1435, -0.09605), (0.6786, 0.1433, -0.09605), (0.6786, 0.2867, -0.3444), (0.6786, 0.1433, -0.5928), (0.6786, -0.1435, -0.5928), (0.5491, 0.4951, -0.3444), (0.5491, 0.6385, -0.09605), (0.5491, 0.9253, -0.09605), (0.5491, 1.069, -0.3444), (0.5491, 0.9253, -0.5928), (0.5491, 0.6385, -0.5928), (0.6786, 0.4951, -0.3444), (0.6786, 0.6385, -0.09605), (0.6786, 0.9253, -0.09605), (0.6786, 1.069, -0.3444), (0.6786, 0.9253, -0.5928), (0.6786, 0.6385, -0.5928), (0.5491, 0.04549, -0.2989), (0.5491, 0.04549, -0.39), (0.5491, -0.04567, -0.2989), (0.5491, -0.04567, -0.39), (0.0, -0.04567, -0.2989), (0.0, 0.04549, -0.2989), (0.0, 0.04549, -0.39), (0.0, -0.04567, -0.39), (0.5491, 0.8281, -0.2989), (0.5491, 0.8281, -0.39), (0.5491, 0.7369, -0.2989), (0.5491, 0.7369, -0.39), (0.0, 0.7369, -0.2989), (0.0, 0.8281, -0.2989), (0.0, 0.8281, -0.39), (0.0, 0.7369, -0.39), (0.0, -0.7371, -0.39), (0.0, -0.8282, -0.39), (0.0, -0.8282, -0.2989), (0.0, -0.7371, -0.2989), (0.5491, -0.7371, -0.39), (0.5491, -0.7371, -0.2989), (0.5491, -0.8282, -0.39), (0.5491, -0.8282, -0.2989), (0.6786, -0.6387, -0.5928), (0.6786, -0.9255, -0.5928), (0.6786, -1.069, -0.3444), (0.6786, -0.9255, -0.09605), (0.6786, -0.6387, -0.09605), (0.6786, -0.4953, -0.3444), (0.5491, -0.6387, -0.5928), (0.5491, -0.9255, -0.5928), (0.5491, -1.069, -0.3444), (0.5491, -0.9255, -0.09605), (0.5491, -0.6387, -0.09605), (0.5491, -0.4953, -0.3444), (0.1491, -1.396, -0.2786), (0.1491, -1.396, -0.1109), (0.1491, -1.065, -0.2786), (0.1491, -1.065, -0.1109), (0.145, -1.596, -0.2951), (0.145, -1.596, -0.09443), (0.145, -1.396, -0.2951), (0.145, -1.396, -0.09443), (0.0, -1.396, -0.3397), (0.0, -1.396, -0.04979), (0.0, -1.596, -0.3397), (0.0, -1.596, -0.04979), (0.0, -1.065, -0.07356), (0.0, -1.396, -0.07356), (0.0, -1.065, -0.316), (0.0, -1.396, -0.316), (0.6786, 0.2081, -0.1862), (0.6786, 0.2081, -0.5026), (0.6786, -0.2083, -0.1862), (0.6786, -0.2083, -0.5026), (0.6786, 0.9901, -0.1862), (0.6786, 0.9901, -0.5026), (0.6786, 0.5737, -0.1862), (0.6786, 0.5737, -0.5026), (0.6786, -0.5739, -0.1862), (0.6786, -0.5739, -0.5026), (0.6786, -0.9903, -0.1862), (0.6786, -0.9903, -0.5026), (0.767, -0.2083, -0.1862), (0.767, 0.2081, -0.1862), (0.767, 0.2081, -0.5026), (0.767, -0.2083, -0.5026), (0.767, 0.5737, -0.1862), (0.767, 0.9901, -0.1862), (0.767, 0.9901, -0.5026), (0.767, 0.5737, -0.5026), (0.767, -0.9903, -0.1862), (0.767, -0.5739, -0.1862), (0.767, -0.5739, -0.5026), (0.767, -0.9903, -0.5026), (0.6786, 0.3909, -0.1577), (0.767, 0.3909, -0.1577), (0.767, 0.3909, -0.3754), (0.6786, 0.3909, -0.3754), (0.6786, -0.3911, -0.1577), (0.767, -0.3911, -0.1577), (0.767, -0.3911, -0.3754), (0.6786, -0.3911, -0.3754), (0.513, 1.076, -0.4668), (0.513, 1.076, 0.004206), (0.513, -1.076, -0.4668), (0.513, -1.076, 0.004206), (0.0, -1.076, -0.4668), (0.0, -1.076, 0.004206), (0.0, 1.076, -0.4668), (0.0, 1.076, 0.004206), (0.8911, -1.12, -0.5497), (0.7074, -1.048, 0.0006058), (0.0, -1.295, -0.5497), (0.0, -1.223, 0.0006058), (0.9046, -1.181, -0.5394), (0.7209, -1.109, 0.01088), (0.0, -1.357, -0.5394), (0.0, -1.285, 0.01088)], [], [(1, 2, 3, 4, 5, 0), (7, 6, 11, 10, 9, 8), (2, 8, 9, 3), (0, 6, 7, 1), (5, 11, 6, 0), (3, 9, 10, 4), (1, 7, 8, 2), (4, 10, 11, 5), (13, 12, 17, 16, 15, 14), (19, 18, 23, 22, 21, 20), (14, 20, 21, 15), (12, 18, 19, 13), (17, 23, 18, 12), (15, 21, 22, 16), (13, 19, 20, 14), (16, 22, 23, 17), (25, 27, 31, 30), (26, 24, 29, 28), (27, 26, 28, 31), (24, 25, 30, 29), (33, 35, 39, 38), (34, 32, 37, 36), (35, 34, 36, 39), (32, 33, 38, 37), (55, 54, 48, 49), (56, 55, 49, 50), (45, 43, 42, 47), (47, 42, 41, 46), (58, 57, 51, 52), (57, 56, 50, 51), (46, 41, 40, 44), (54, 59, 53, 48), (44, 40, 43, 45), (58, 59, 54, 55, 56, 57), (52, 51, 50, 49, 48, 53), (59, 58, 52, 53), (67, 69, 71, 65), (62, 63, 61, 60), (74, 62, 60, 75), (68, 69, 67, 66), (66, 67, 65, 64), (68, 66, 64, 70), (64, 65, 71, 70), (63, 72, 73, 61), (76, 78, 79, 77), (102, 103, 77, 90), (84, 86, 87, 85), (89, 90, 91, 88), (80, 82, 83, 81), (97, 98, 99, 96), (78, 76, 89, 88), (93, 94, 95, 92), (82, 80, 93, 92), (87, 86, 96, 99), (101, 102, 90, 89), (86, 84, 97, 96), (100, 101, 89, 76), (77, 79, 91, 90), (106, 105, 88, 91), (81, 83, 95, 94), (107, 106, 91, 79), (85, 87, 99, 98), (83, 82, 100, 103), (104, 107, 79, 78), (105, 104, 78, 88), (103, 100, 76, 77), (80, 81, 94, 93), (82, 92, 101, 100), (92, 95, 102, 101), (95, 83, 103, 102), (97, 84, 104, 105), (84, 85, 107, 104), (85, 98, 106, 107), (98, 97, 105, 106), (112, 110, 111, 113), (110, 108, 109, 111), (112, 114, 108, 110), (111, 109, 115, 113), (108, 114, 115, 109), (118, 119, 117, 116), (122, 120, 121, 123), (117, 121, 120, 116), (116, 120, 122, 118), (119, 123, 121, 117)])
_uv = me_cube_033.uv_layers.new(name='UVMap')
_uv.uv.foreach_set('vector', [0.8239, 0.4669, 0.9567, 0.3902, 0.9567, 0.2369, 0.8239, 0.1602, 0.6911, 0.2369, 0.6911, 0.3902, 0.6911, 0.3902, 0.8239, 0.4669, 0.9567, 0.3902, 0.9567, 0.2369, 0.8239, 0.1602, 0.6911, 0.2369, 0.1891, 0.04005, 0.1891, 0.1093, 0.3424, 0.1093, 0.3424, 0.04005, 0.8024, 0.04005, 0.8024, 0.1093, 0.9557, 0.1093, 0.9557, 0.04005, 0.6491, 0.04005, 0.6491, 0.1093, 0.8024, 0.1093, 0.8024, 0.04005, 0.3424, 0.04005, 0.3424, 0.1093, 0.4958, 0.1093, 0.4958, 0.04005, 0.0358, 0.04005, 0.0358, 0.1093, 0.1891, 0.1093, 0.1891, 0.04005, 0.4958, 0.04005, 0.4958, 0.1093, 0.6491, 0.1093, 0.6491, 0.04005, 0.9567, 0.3902, 0.8239, 0.4669, 0.6911, 0.3902, 0.6911, 0.2369, 0.8239, 0.1602, 0.9567, 0.2369, 0.8239, 0.1602, 0.6911, 0.2369, 0.6911, 0.3902, 0.8239, 0.4669, 0.9567, 0.3902, 0.9567, 0.2369, 0.1891, 0.04005, 0.1891, 0.1093, 0.3424, 0.1093, 0.3424, 0.04005, 0.8024, 0.04005, 0.8024, 0.1093, 0.9557, 0.1093, 0.9557, 0.04005, 0.6491, 0.04005, 0.6491, 0.1093, 0.8024, 0.1093, 0.8024, 0.04005, 0.3424, 0.04005, 0.3424, 0.1093, 0.4958, 0.1093, 0.4958, 0.04005, 0.0358, 0.04005, 0.0358, 0.1093, 0.1891, 0.1093, 0.1891, 0.04005, 0.4958, 0.04005, 0.4958, 0.1093, 0.6491, 0.1093, 0.6491, 0.04005, 0.108, 0.2256, 0.1337, 0.2256, 0.1337, 0.3804, 0.108, 0.3804, 0.05656, 0.2256, 0.08226, 0.2256, 0.08226, 0.3804, 0.05656, 0.3804, 0.1337, 0.2256, 0.1594, 0.2256, 0.1594, 0.3804, 0.1337, 0.3804, 0.08226, 0.2256, 0.108, 0.2256, 0.108, 0.3804, 0.08226, 0.3804, 0.05656, 0.2256, 0.08226, 0.2256, 0.08226, 0.3804, 0.05656, 0.3804, 0.108, 0.2256, 0.1337, 0.2256, 0.1337, 0.3804, 0.108, 0.3804, 0.08226, 0.2256, 0.108, 0.2256, 0.108, 0.3804, 0.08226, 0.3804, 0.1337, 0.2256, 0.1594, 0.2256, 0.1594, 0.3804, 0.1337, 0.3804, 0.3424, 0.04005, 0.4958, 0.04005, 0.4958, 0.1093, 0.3424, 0.1093, 0.1891, 0.04005, 0.3424, 0.04005, 0.3424, 0.1093, 0.1891, 0.1093, 0.08226, 0.2256, 0.08226, 0.3804, 0.108, 0.3804, 0.108, 0.2256, 0.108, 0.2256, 0.108, 0.3804, 0.1337, 0.3804, 0.1337, 0.2256, 0.8024, 0.04005, 0.9557, 0.04005, 0.9557, 0.1093, 0.8024, 0.1093, 0.0358, 0.04005, 0.1891, 0.04005, 0.1891, 0.1093, 0.0358, 0.1093, 0.1337, 0.2256, 0.1337, 0.3804, 0.1594, 0.3804, 0.1594, 0.2256, 0.4958, 0.04005, 0.6491, 0.04005, 0.6491, 0.1093, 0.4958, 0.1093, 0.05656, 0.2256, 0.05656, 0.3804, 0.08226, 0.3804, 0.08226, 0.2256, 0.6911, 0.2369, 0.8239, 0.1602, 0.9567, 0.2369, 0.9567, 0.3902, 0.8239, 0.4669, 0.6911, 0.3902, 0.9567, 0.3902, 0.8239, 0.4669, 0.6911, 0.3902, 0.6911, 0.2369, 0.8239, 0.1602, 0.9567, 0.2369, 0.6491, 0.04005, 0.8024, 0.04005, 0.8024, 0.1093, 0.6491, 0.1093, 0.4727, 0.3399, 0.4727, 0.3798, 0.4177, 0.3798, 0.4177, 0.3399, 0.2825, 0.271, 0.2825, 0.3377, 0.219, 0.3377, 0.219, 0.271, 0.2825, 0.23, 0.2825, 0.271, 0.219, 0.271, 0.219, 0.23, 0.5126, 0.2601, 0.5126, 0.3399, 0.4727, 0.3399, 0.4727, 0.2601, 0.4727, 0.2601, 0.4727, 0.3399, 0.4177, 0.3399, 0.4177, 0.2601, 0.4727, 0.2202, 0.4727, 0.2601, 0.4177, 0.2601, 0.4177, 0.2202, 0.4177, 0.2601, 0.4177, 0.3399, 0.3778, 0.3399, 0.3778, 0.2601, 0.2825, 0.3377, 0.2825, 0.3787, 0.219, 0.3787, 0.219, 0.3377, 0.5835, 0.9127, 0.4006, 0.9127, 0.4006, 0.7738, 0.5835, 0.7738, 0.6505, 0.8296, 0.6532, 0.7879, 0.5782, 0.7399, 0.5703, 0.7738, 0.2401, 0.9127, 0.05731, 0.9127, 0.05731, 0.7738, 0.2401, 0.7738, 0.5703, 0.9127, 0.5703, 0.7738, 0.3875, 0.7738, 0.3875, 0.9127, 0.9268, 0.9127, 0.744, 0.9127, 0.744, 0.7738, 0.9268, 0.7738, 0.2269, 0.9127, 0.2269, 0.7738, 0.04411, 0.7738, 0.04411, 0.9127, 0.3896, 0.9522, 0.5681, 0.952, 0.5703, 0.9127, 0.3875, 0.9127, 0.9136, 0.9127, 0.9136, 0.7738, 0.7308, 0.7738, 0.7308, 0.9127, 0.7332, 0.9524, 0.914, 0.9503, 0.9136, 0.9127, 0.7308, 0.9127, 0.005333, 0.7738, 0.005333, 0.9127, 0.04411, 0.9127, 0.04411, 0.7738, 0.6505, 0.9252, 0.6505, 0.8296, 0.5703, 0.7738, 0.5703, 0.9127, 0.04375, 0.951, 0.2245, 0.9527, 0.2269, 0.9127, 0.04411, 0.9127, 0.6507, 0.9621, 0.6505, 0.9252, 0.5703, 0.9127, 0.5681, 0.952, 0.5782, 0.7399, 0.3806, 0.7394, 0.3875, 0.7738, 0.5703, 0.7738, 0.3072, 0.8296, 0.3072, 0.9252, 0.3875, 0.9127, 0.3875, 0.7738, 0.9118, 0.7338, 0.7234, 0.7424, 0.7308, 0.7738, 0.9136, 0.7738, 0.3093, 0.7878, 0.3072, 0.8296, 0.3875, 0.7738, 0.3806, 0.7394, 0.2359, 0.7409, 0.04593, 0.73, 0.04411, 0.7738, 0.2269, 0.7738, 0.744, 0.7738, 0.744, 0.9127, 0.6637, 0.9252, 0.6637, 0.8296, 0.3204, 0.9252, 0.3204, 0.8296, 0.4006, 0.7738, 0.4006, 0.9127, 0.3072, 0.9252, 0.3075, 0.9622, 0.3896, 0.9522, 0.3875, 0.9127, 0.6637, 0.8296, 0.6637, 0.9252, 0.5835, 0.9127, 0.5835, 0.7738, 0.9524, 0.9127, 0.9524, 0.7738, 0.9136, 0.7738, 0.9136, 0.9127, 0.7332, 0.9524, 0.7308, 0.9127, 0.6505, 0.9252, 0.6507, 0.9621, 0.7308, 0.9127, 0.7308, 0.7738, 0.6505, 0.8296, 0.6505, 0.9252, 0.7308, 0.7738, 0.7234, 0.7424, 0.6532, 0.7879, 0.6505, 0.8296, 0.2269, 0.9127, 0.2245, 0.9527, 0.3075, 0.9622, 0.3072, 0.9252, 0.2401, 0.9127, 0.2401, 0.7738, 0.3204, 0.8296, 0.3204, 0.9252, 0.2359, 0.7409, 0.2269, 0.7738, 0.3072, 0.8296, 0.3093, 0.7878, 0.2269, 0.7738, 0.2269, 0.9127, 0.3072, 0.9252, 0.3072, 0.8296, 0.4565, 0.5528, 0.3859, 0.5528, 0.3859, 0.6176, 0.4565, 0.6176, 0.3859, 0.5528, 0.08989, 0.5528, 0.08989, 0.6176, 0.3859, 0.6176, 0.3859, 0.4822, 0.08989, 0.4822, 0.08989, 0.5528, 0.3859, 0.5528, 0.3859, 0.6176, 0.08989, 0.6176, 0.08989, 0.6881, 0.3859, 0.6881, 0.08989, 0.5528, 0.01933, 0.5528, 0.01933, 0.6176, 0.08989, 0.6176, 0.5211, 0.531, 0.5247, 0.6836, 0.7252, 0.6851, 0.771, 0.531, 0.5213, 0.531, 0.7748, 0.5312, 0.7288, 0.6853, 0.5247, 0.6836, 0.7454, 0.6908, 0.7288, 0.6853, 0.7748, 0.5312, 0.7914, 0.5368, 0.7744, 0.5137, 0.7748, 0.5312, 0.5213, 0.531, 0.5245, 0.5142, 0.5286, 0.7002, 0.5247, 0.6836, 0.7288, 0.6853, 0.7291, 0.7028])
me_cube_033.materials.append(mat_loco_truck)
me_cube_033.update()
me_cube_031 = bpy.data.meshes.new('Cube.031')
me_cube_031.from_pydata([(0.4527, -1.722, 1.0), (0.0, -3.16, -0.4193), (0.0, 3.776, -0.4193), (0.4527, -2.739, 1.0), (0.4527, 3.272, -0.3266), (0.4527, 3.272, 1.0), (0.8362, 3.776, -0.4193), (0.8362, -3.16, -0.4193), (0.8362, -3.16, -0.3266), (0.8362, 3.776, -0.3266), (0.0, 3.38, -0.3266), (0.0, 3.38, 1.0), (0.0, -2.739, 1.0), (0.0, 3.776, -0.3266), (0.0, -3.16, -0.3266), (0.0, -0.3814, 1.0), (0.7978, -1.722, 0.8753), (0.7978, -2.559, 0.8753), (0.7978, -1.722, -0.3266), (0.4527, 3.272, 0.4285), (0.4527, -2.852, 0.6454), (0.0, -2.852, 0.6454), (0.0, 3.38, 0.4285), (0.7978, -2.672, 0.6454), (0.0, 1.674, 1.0), (0.4527, 1.674, 1.0), (0.7978, -2.886, -0.3561), (0.0, -2.886, -0.3523), (0.4527, 1.674, 0.6454), (0.4527, -1.722, -0.07972), (0.7978, -1.722, -0.07972), (0.7348, 3.272, 0.9376), (0.7348, 3.272, 0.7077), (0.7348, 1.674, 0.9376), (0.7348, 1.674, 0.7077), (0.4527, 2.425, 0.6454), (0.4527, 2.425, 0.4285), (0.7348, 2.425, 0.7077), (0.1223, -3.458, -0.3678), (0.0, -3.458, -0.3678), (0.7978, -3.158, -0.3678), (0.1223, -3.458, 0.6454), (0.0, -3.458, 0.6454), (0.7978, -3.158, 0.3147), (0.0, -3.312, -0.4193), (0.6885, -3.312, -0.4193), (0.7293, -3.312, -0.3266), (0.0, -3.312, -0.3266), (0.0, -3.697, -0.4193), (0.6885, -3.697, -0.4193), (0.7293, -3.697, -0.3266), (0.0, -3.697, -0.3266), (0.9301, -3.312, -0.9007), (0.8292, -3.312, -0.8924), (0.9301, -3.697, -0.9007), (0.8292, -3.697, -0.8924), (0.7501, -1.205, -0.4193), (0.7501, 1.363, -0.4193), (0.0, 1.363, -0.836), (0.0, 1.363, -0.4193), (0.0, -1.205, -0.836), (0.0, -1.205, -0.4193), (0.5721, -1.205, -0.836), (0.7501, -1.205, -0.6581), (0.7501, 1.363, -0.6581), (0.5721, 1.363, -0.836), (0.7426, -1.442, 0.3152), (0.7978, -1.442, 0.3471), (0.7978, -1.442, 0.2833), (0.4527, -0.3814, 1.0), (0.4527, -0.3814, 0.8901), (0.4527, -0.3814, -0.3266), (0.4527, -0.3814, -0.07972), (0.7978, -0.3814, -0.3266), (0.7978, -0.3814, -0.07972), (0.7426, -0.3814, 0.3152), (0.7978, -0.3814, 0.3471), (0.7978, -0.3814, 0.2833), (0.7426, 0.001916, 0.06546), (0.7978, 0.001916, 0.09738), (0.7978, 0.001916, 0.03355), (0.7426, 3.063, 0.06546), (0.7978, 3.063, 0.09738), (0.7978, 3.063, 0.03355), (0.7426, 3.133, -0.002747), (0.7978, 3.165, -0.002747), (0.7978, 3.101, -0.002747), (0.7426, 3.133, -0.3266), (0.7978, 3.165, -0.3266), (0.7978, 3.101, -0.3266), (0.7128, 3.657, 0.06546), (0.7128, 3.712, 0.09738), (0.7128, 3.712, 0.03355), (0.7833, 3.657, -0.002747), (0.8152, 3.712, -0.002747), (0.7514, 3.712, -0.002747), (0.7833, 3.657, -0.3266), (0.8152, 3.712, -0.3266), (0.7514, 3.712, -0.3266), (0.0, 3.657, 0.06546), (0.0, 3.712, 0.09738), (0.0, 3.712, 0.03355), (0.5201, -3.599, 0.06546), (0.5201, -3.654, 0.09738), (0.5201, -3.654, 0.03355), (0.5906, -3.599, -0.002747), (0.6226, -3.654, -0.002747), (0.5587, -3.654, -0.002747), (0.5906, -3.599, -0.3266), (0.6226, -3.654, -0.3266), (0.5587, -3.654, -0.3266), (0.0, -3.599, 0.06546), (0.0, -3.654, 0.09738), (0.0, -3.654, 0.03355), (0.7426, 0.0609, 0.06546), (0.7978, 0.09281, 0.06546), (0.7978, 0.02898, 0.06546), (0.7426, 0.06368, -0.3266), (0.7978, 0.0956, -0.3266), (0.7978, 0.03177, -0.3266), (0.7426, 0.4573, 0.06546), (0.7978, 0.4893, 0.06546), (0.7978, 0.4254, 0.06546), (0.7426, 0.4601, -0.3266), (0.7978, 0.492, -0.3266), (0.7978, 0.4282, -0.3266), (0.7426, 0.829, 0.06546), (0.7978, 0.8609, 0.06546), (0.7978, 0.7971, 0.06546), (0.7426, 0.8318, -0.3266), (0.7978, 0.8637, -0.3266), (0.7978, 0.7999, -0.3266), (0.7426, 1.25, 0.06546), (0.7978, 1.282, 0.06546), (0.7978, 1.218, 0.06546), (0.7426, 1.253, -0.3266), (0.7978, 1.285, -0.3266), (0.7978, 1.221, -0.3266), (0.7426, 2.136, 0.06546), (0.7978, 2.168, 0.06546), (0.7978, 2.104, 0.06546), (0.7426, 2.139, -0.3266), (0.7978, 2.171, -0.3266), (0.7978, 2.107, -0.3266), (0.7426, 2.508, 0.06546), (0.7978, 2.54, 0.06546), (0.7978, 2.476, 0.06546), (0.7426, 2.51, -0.3266), (0.7978, 2.542, -0.3266), (0.7978, 2.479, -0.3266), (0.7426, 2.867, 0.06546), (0.7978, 2.899, 0.06546), (0.7978, 2.835, 0.06546), (0.7426, 2.87, -0.3266), (0.7978, 2.902, -0.3266), (0.7978, 2.838, -0.3266), (0.7426, 1.727, 0.06546), (0.7978, 1.759, 0.06546), (0.7978, 1.695, 0.06546), (0.7426, 1.73, -0.3266), (0.7978, 1.762, -0.3266), (0.7978, 1.698, -0.3266), (0.1692, -3.599, 0.06546), (0.2011, -3.654, 0.06546), (0.1373, -3.654, 0.06546), (0.1692, -3.599, -0.3266), (0.2011, -3.654, -0.3266), (0.1373, -3.654, -0.3266), (0.3126, 3.657, 0.06546), (0.3445, 3.712, 0.06546), (0.2806, 3.712, 0.06546), (0.3126, 3.657, -0.3266), (0.3445, 3.712, -0.3266), (0.2806, 3.712, -0.3266), (0.4527, 1.674, 0.8901), (0.0, 1.674, 0.8901), (0.0, -0.3814, 0.8901), (0.0, 1.303, 0.8901), (0.0, 1.003, 0.8901), (0.1301, 1.078, 0.8901), (0.1301, 1.228, 0.8901), (0.0, 1.303, 1.035), (0.0, 1.003, 1.035), (0.1301, 1.078, 1.035), (0.1301, 1.228, 1.035)], [], [(69, 15, 0), (20, 21, 42, 41), (13, 9, 6, 2), (38, 41, 42, 39), (8, 14, 1, 7), (13, 14, 8, 9), (0, 15, 12, 3), (9, 8, 7, 6), (2, 6, 7, 1), (70, 69, 0), (0, 3, 17, 16), (16, 17, 23), (29, 0, 16, 30), (30, 16, 23), (72, 70, 0, 29), (18, 30, 23), (27, 26, 40, 38), (22, 11, 5, 19), (28, 72, 71, 4, 36), (10, 22, 19, 4), (74, 72, 29, 30), (74, 73, 71, 72), (23, 20, 43), (19, 5, 31, 32), (174, 28, 34), (37, 35, 36), (28, 35, 37, 34), (5, 25, 33, 31), (34, 33, 174), (4, 19, 36), (5, 11, 24, 25), (27, 38, 39), (37, 36, 19, 32), (41, 38, 40, 43), (46, 45, 44, 47), (50, 51, 48, 49), (44, 45, 49, 48), (46, 47, 51, 50), (49, 45, 53, 55), (53, 52, 54, 55), (50, 49, 55, 54), (45, 46, 52, 53), (46, 50, 54, 52), (62, 63, 56, 61, 60), (64, 57, 56, 63), (57, 59, 61, 56), (58, 59, 57, 64, 65), (62, 65, 64, 63), (58, 65, 62, 60), (28, 36, 35), (174, 25, 24, 175), (176, 15, 69, 70), (18, 73, 74, 30), (66, 75, 77, 68), (68, 77, 76, 67), (67, 76, 75, 66), (75, 78, 80, 77), (77, 80, 79, 76), (76, 79, 78, 75), (78, 81, 83, 80), (80, 83, 82, 79), (79, 82, 81, 78), (81, 84, 86, 83), (83, 86, 85, 82), (82, 85, 84, 81), (84, 87, 89, 86), (86, 89, 88, 85), (85, 88, 87, 84), (90, 92, 95, 93), (92, 91, 94, 95), (91, 90, 93, 94), (93, 95, 98, 96), (95, 94, 97, 98), (94, 93, 96, 97), (92, 90, 99, 101), (91, 92, 101, 100), (90, 91, 100, 99), (102, 105, 107, 104), (104, 107, 106, 103), (103, 106, 105, 102), (105, 108, 110, 107), (107, 110, 109, 106), (106, 109, 108, 105), (104, 113, 111, 102), (103, 112, 113, 104), (102, 111, 112, 103), (114, 117, 119, 116), (116, 119, 118, 115), (115, 118, 117, 114), (120, 123, 125, 122), (122, 125, 124, 121), (121, 124, 123, 120), (126, 129, 131, 128), (128, 131, 130, 127), (127, 130, 129, 126), (132, 135, 137, 134), (134, 137, 136, 133), (133, 136, 135, 132), (138, 141, 143, 140), (140, 143, 142, 139), (139, 142, 141, 138), (144, 147, 149, 146), (146, 149, 148, 145), (145, 148, 147, 144), (150, 153, 155, 152), (152, 155, 154, 151), (151, 154, 153, 150), (156, 159, 161, 158), (158, 161, 160, 157), (157, 160, 159, 156), (162, 165, 167, 164), (164, 167, 166, 163), (163, 166, 165, 162), (168, 170, 173, 171), (170, 169, 172, 173), (169, 168, 171, 172), (28, 174, 70), (25, 174, 33), (37, 33, 34), (70, 174, 175, 176), (32, 31, 33, 37), (20, 3, 12, 21), (3, 20, 23, 17), (43, 20, 41), (177, 181, 184, 180), (179, 183, 182, 178), (180, 184, 183, 179), (183, 184, 181, 182), (18, 23, 26), (26, 23, 43, 40), (72, 28, 70)])
_uv = me_cube_031.uv_layers.new(name='UVMap')
_uv.uv.foreach_set('vector', [0.4423, 0.9204, 0.4423, 0.9817, 0.2986, 0.9204, 0.03515, 0.944, 0.01857, 0.885, 0.09754, 0.8628, 0.102, 0.8788, 0.0175, 0.227, 0.0175, 0.3402, 0.004944, 0.3402, 0.004944, 0.227, 0.0588, 0.3868, 0.0588, 0.524, 0.04222, 0.524, 0.04222, 0.3868, 0.9567, 0.3402, 0.9567, 0.227, 0.9693, 0.227, 0.9693, 0.3402, 0.0175, 0.227, 0.9567, 0.227, 0.9567, 0.3402, 0.0175, 0.3402, 0.2986, 0.9204, 0.4423, 0.9817, 0.1231, 0.9817, 0.1231, 0.9204, 0.0175, 0.3402, 0.9567, 0.3402, 0.9567, 0.3528, 0.0175, 0.3528, 0.004944, 0.227, 0.004944, 0.1138, 0.9442, 0.1138, 0.9442, 0.227, 0.4658, 0.8307, 0.4658, 0.8456, 0.2843, 0.8445, 0.2986, 0.9204, 0.1231, 0.9204, 0.1474, 0.8707, 0.2986, 0.8707, 0.281, 0.8251, 0.1677, 0.8255, 0.1525, 0.7943, 0.2373, 0.6225, 0.08446, 0.6225, 0.1013, 0.5757, 0.2373, 0.5757, 0.2816, 0.6958, 0.281, 0.8251, 0.1525, 0.7943, 0.4658, 0.6993, 0.4658, 0.8307, 0.2843, 0.8445, 0.2843, 0.6983, 0.2817, 0.6623, 0.2816, 0.6958, 0.1525, 0.7943, 0.2547, 0.5527, 0.1467, 0.5527, 0.1467, 0.5158, 0.2381, 0.4752, 0.4001, 0.5512, 0.4775, 0.5512, 0.4775, 0.4882, 0.4001, 0.4882, 0.7442, 0.7975, 0.4658, 0.6993, 0.4658, 0.6659, 0.9606, 0.6659, 0.8459, 0.7682, 0.2978, 0.5512, 0.4001, 0.5512, 0.4001, 0.4882, 0.2978, 0.4882, 0.3743, 0.5757, 0.3743, 0.6225, 0.2373, 0.6225, 0.2373, 0.5757, 0.3743, 0.5757, 0.4078, 0.5757, 0.4078, 0.6225, 0.3743, 0.6225, 0.01857, 0.994, 0.03515, 0.944, 0.09792, 0.9883, 0.4001, 0.4882, 0.4775, 0.4882, 0.469, 0.4499, 0.4379, 0.4499, 0.4982, 0.8846, 0.4982, 0.8515, 0.5364, 0.8599, 0.6507, 0.8915, 0.6503, 0.8524, 0.6789, 0.8458, 0.5486, 0.8536, 0.6503, 0.8524, 0.6507, 0.8915, 0.549, 0.8927, 0.9668, 0.9204, 0.7504, 0.9204, 0.7504, 0.8813, 0.9668, 0.8813, 0.5364, 0.8599, 0.5364, 0.8911, 0.4982, 0.8846, 0.9606, 0.6659, 0.9606, 0.7682, 0.8459, 0.7682, 0.9668, 0.9204, 0.9814, 0.9817, 0.7504, 0.9817, 0.7504, 0.9204, 0.2547, 0.5527, 0.2381, 0.4752, 0.2547, 0.4752, 0.8566, 0.8353, 0.8566, 0.7816, 0.9713, 0.7816, 0.9713, 0.8353, 0.0588, 0.524, 0.0588, 0.3868, 0.1589, 0.3868, 0.1589, 0.4793, 0.3146, 0.4432, 0.3091, 0.4557, 0.2158, 0.4557, 0.2158, 0.4432, 0.3146, 0.3909, 0.2158, 0.3909, 0.2158, 0.3784, 0.3091, 0.3784, 0.2214, 0.3909, 0.3146, 0.3909, 0.3146, 0.4432, 0.2214, 0.4432, 0.3146, 0.4432, 0.2158, 0.4432, 0.2158, 0.3909, 0.3146, 0.3909, 0.3146, 0.4432, 0.3146, 0.3909, 0.3815, 0.3909, 0.3815, 0.4432, 0.4107, 0.4432, 0.397, 0.4432, 0.397, 0.3909, 0.4107, 0.3909, 0.3146, 0.3909, 0.3246, 0.3816, 0.3914, 0.3784, 0.397, 0.3909, 0.3246, 0.4526, 0.3146, 0.4432, 0.397, 0.4432, 0.3914, 0.4557, 0.3146, 0.4432, 0.3146, 0.3909, 0.397, 0.3909, 0.397, 0.4432, 0.9096, 0.419, 0.9337, 0.3949, 0.966, 0.3949, 0.966, 0.4965, 0.9096, 0.4965, 0.5254, 0.5272, 0.5254, 0.4948, 0.8731, 0.4948, 0.8731, 0.5272, 0.5254, 0.4948, 0.5254, 0.3933, 0.8731, 0.3933, 0.8731, 0.4948, 0.9096, 0.5339, 0.966, 0.5339, 0.966, 0.6355, 0.9337, 0.6355, 0.9096, 0.6114, 0.8731, 0.5612, 0.5254, 0.5612, 0.5254, 0.5272, 0.8731, 0.5272, 0.5254, 0.6387, 0.5254, 0.5612, 0.8731, 0.5612, 0.8731, 0.6387, 0.7442, 0.7975, 0.8459, 0.7682, 0.8459, 0.7975, 0.7355, 0.9204, 0.7504, 0.9204, 0.7504, 0.9817, 0.7355, 0.9817, 0.4572, 0.9817, 0.4423, 0.9817, 0.4423, 0.9204, 0.4572, 0.9204, 0.2817, 0.6623, 0.4632, 0.664, 0.4631, 0.6974, 0.2816, 0.6958, 0.152, 0.04327, 0.2935, 0.04327, 0.2935, 0.03463, 0.1517, 0.03463, 0.1517, 0.03463, 0.2935, 0.03463, 0.2935, 0.02598, 0.1515, 0.02598, 0.1515, 0.02598, 0.2935, 0.02598, 0.2935, 0.01734, 0.1511, 0.01734, 0.2935, 0.04327, 0.3635, 0.04327, 0.3635, 0.03463, 0.2935, 0.03463, 0.2935, 0.03463, 0.3635, 0.03463, 0.3635, 0.02598, 0.2935, 0.02598, 0.2935, 0.02598, 0.3635, 0.02598, 0.3635, 0.01734, 0.2935, 0.01734, 0.3635, 0.04327, 0.7631, 0.04327, 0.7631, 0.03463, 0.3635, 0.03463, 0.3635, 0.03463, 0.7631, 0.03463, 0.7631, 0.02598, 0.3635, 0.02598, 0.3635, 0.02598, 0.7631, 0.02598, 0.7631, 0.01734, 0.3635, 0.01734, 0.7631, 0.04327, 0.7773, 0.04327, 0.7773, 0.03463, 0.7631, 0.03463, 0.7631, 0.03463, 0.7773, 0.03463, 0.7773, 0.02598, 0.7631, 0.02598, 0.7631, 0.02598, 0.7773, 0.02598, 0.7773, 0.01734, 0.7631, 0.01734, 0.7773, 0.04327, 0.8305, 0.04327, 0.8305, 0.03463, 0.7773, 0.03463, 0.7773, 0.03463, 0.8305, 0.03463, 0.8305, 0.02598, 0.7773, 0.02598, 0.7773, 0.02598, 0.8305, 0.02598, 0.8305, 0.01734, 0.7773, 0.01734, 0.5885, 0.04327, 0.5885, 0.03463, 0.6024, 0.03463, 0.6024, 0.04327, 0.5885, 0.03463, 0.5885, 0.02598, 0.6024, 0.02598, 0.6024, 0.03463, 0.5885, 0.02598, 0.5885, 0.01734, 0.6024, 0.01734, 0.6024, 0.02598, 0.6024, 0.04327, 0.6024, 0.03463, 0.6826, 0.03463, 0.6827, 0.04327, 0.6024, 0.03463, 0.6024, 0.02598, 0.6827, 0.02598, 0.6826, 0.03463, 0.6024, 0.02598, 0.6024, 0.01734, 0.6827, 0.01734, 0.6827, 0.02598, 0.5885, 0.03463, 0.5885, 0.04327, 0.4973, 0.04327, 0.4973, 0.03463, 0.5885, 0.02598, 0.5885, 0.03463, 0.4973, 0.03463, 0.4973, 0.02598, 0.5885, 0.01734, 0.5885, 0.02598, 0.4973, 0.02598, 0.4973, 0.01734, 0.6024, 0.01734, 0.5885, 0.01734, 0.5885, 0.02598, 0.6024, 0.02598, 0.6024, 0.02598, 0.5885, 0.02598, 0.5885, 0.03463, 0.6024, 0.03463, 0.6024, 0.03463, 0.5885, 0.03463, 0.5885, 0.04327, 0.6024, 0.04327, 0.5885, 0.01734, 0.4973, 0.01734, 0.4973, 0.02598, 0.5885, 0.02598, 0.5885, 0.02598, 0.4973, 0.02598, 0.4973, 0.03463, 0.5885, 0.03463, 0.5885, 0.03463, 0.4973, 0.03463, 0.4973, 0.04327, 0.5885, 0.04327, 0.6024, 0.02598, 0.6827, 0.02598, 0.6827, 0.01734, 0.6024, 0.01734, 0.6024, 0.03463, 0.6826, 0.03463, 0.6827, 0.02598, 0.6024, 0.02598, 0.6024, 0.04327, 0.6827, 0.04327, 0.6826, 0.03463, 0.6024, 0.03463, 0.8305, 0.01734, 0.7774, 0.01734, 0.7774, 0.02598, 0.8305, 0.02598, 0.8305, 0.02598, 0.7774, 0.02598, 0.7773, 0.03463, 0.8304, 0.03463, 0.8304, 0.03463, 0.7773, 0.03463, 0.7774, 0.04327, 0.8305, 0.04327, 0.8305, 0.01734, 0.7774, 0.01734, 0.7774, 0.02598, 0.8305, 0.02598, 0.8305, 0.02598, 0.7774, 0.02598, 0.7773, 0.03463, 0.8304, 0.03463, 0.8304, 0.03463, 0.7773, 0.03463, 0.7774, 0.04327, 0.8305, 0.04327, 0.8305, 0.01734, 0.7774, 0.01734, 0.7774, 0.02598, 0.8305, 0.02598, 0.8305, 0.02598, 0.7774, 0.02598, 0.7773, 0.03463, 0.8304, 0.03463, 0.8304, 0.03463, 0.7773, 0.03463, 0.7774, 0.04327, 0.8305, 0.04327, 0.8305, 0.01734, 0.7774, 0.01734, 0.7774, 0.02598, 0.8305, 0.02598, 0.8305, 0.02598, 0.7774, 0.02598, 0.7773, 0.03463, 0.8304, 0.03463, 0.8304, 0.03463, 0.7773, 0.03463, 0.7774, 0.04327, 0.8305, 0.04327, 0.8305, 0.01734, 0.7774, 0.01734, 0.7774, 0.02598, 0.8305, 0.02598, 0.8305, 0.02598, 0.7774, 0.02598, 0.7773, 0.03463, 0.8304, 0.03463, 0.8304, 0.03463, 0.7773, 0.03463, 0.7774, 0.04327, 0.8305, 0.04327, 0.8305, 0.01734, 0.7774, 0.01734, 0.7774, 0.02598, 0.8305, 0.02598, 0.8305, 0.02598, 0.7774, 0.02598, 0.7773, 0.03463, 0.8304, 0.03463, 0.8304, 0.03463, 0.7773, 0.03463, 0.7774, 0.04327, 0.8305, 0.04327, 0.8305, 0.01734, 0.7774, 0.01734, 0.7774, 0.02598, 0.8305, 0.02598, 0.8305, 0.02598, 0.7774, 0.02598, 0.7773, 0.03463, 0.8304, 0.03463, 0.8304, 0.03463, 0.7773, 0.03463, 0.7774, 0.04327, 0.8305, 0.04327, 0.8305, 0.01734, 0.7774, 0.01734, 0.7774, 0.02598, 0.8305, 0.02598, 0.8305, 0.02598, 0.7774, 0.02598, 0.7773, 0.03463, 0.8304, 0.03463, 0.8304, 0.03463, 0.7773, 0.03463, 0.7774, 0.04327, 0.8305, 0.04327, 0.8305, 0.01734, 0.7774, 0.01734, 0.7774, 0.02598, 0.8305, 0.02598, 0.8305, 0.02598, 0.7774, 0.02598, 0.7774, 0.03463, 0.8305, 0.03463, 0.8305, 0.03463, 0.7774, 0.03463, 0.7774, 0.04327, 0.8305, 0.04327, 0.8305, 0.01734, 0.8305, 0.02598, 0.7774, 0.02598, 0.7774, 0.01734, 0.8305, 0.02598, 0.8305, 0.03463, 0.7774, 0.03463, 0.7774, 0.02598, 0.8305, 0.03463, 0.8305, 0.04327, 0.7774, 0.04327, 0.7774, 0.03463, 0.7442, 0.7975, 0.7442, 0.8307, 0.4658, 0.8307, 0.4982, 0.8995, 0.4982, 0.8846, 0.5364, 0.8911, 0.8566, 0.8353, 0.7549, 0.8665, 0.7549, 0.8353, 0.4572, 0.9204, 0.7355, 0.9204, 0.7355, 0.9817, 0.4572, 0.9817, 0.9713, 0.8353, 0.9713, 0.8665, 0.7549, 0.8665, 0.8566, 0.8353, 0.06684, 0.8, 0.06684, 0.8505, 0.005526, 0.8505, 0.005526, 0.8, 0.06684, 0.8505, 0.06684, 0.8, 0.119, 0.8075, 0.1215, 0.8421, 0.09792, 0.9883, 0.03515, 0.944, 0.102, 0.8788, 0.4586, 0.5785, 0.439, 0.5785, 0.439, 0.5989, 0.4586, 0.5989, 0.4586, 0.6192, 0.439, 0.6192, 0.439, 0.6396, 0.4586, 0.6396, 0.4586, 0.5989, 0.439, 0.5989, 0.439, 0.6192, 0.4586, 0.6192, 0.4863, 0.6216, 0.4863, 0.6012, 0.4687, 0.591, 0.4687, 0.6317, 0.2817, 0.6623, 0.1525, 0.7943, 0.1241, 0.6586, 0.1241, 0.6586, 0.1525, 0.7943, 0.0869, 0.7493, 0.08728, 0.6568, 0.4658, 0.6993, 0.7442, 0.7975, 0.4658, 0.8307])
me_cube_031.materials.append(mat_locomotive)
me_cube_031.update()
me_cube_001 = bpy.data.meshes.new('Cube.001')
me_cube_001.from_pydata([(-1.0, -0.8923, -0.03849), (-1.0, -0.8923, 0.1351), (-1.0, -0.5995, -0.03813), (-1.0, -0.5995, 0.1354), (1.0, -0.8923, -0.03849), (1.0, -0.8923, 0.1351), (1.0, -0.5995, -0.03813), (1.0, -0.5995, 0.1354), (-1.0, -0.3946, -0.03849), (-1.0, -0.3946, 0.1351), (-1.0, -0.1018, -0.03813), (-1.0, -0.1018, 0.1354), (1.0, -0.3946, -0.03849), (1.0, -0.3946, 0.1351), (1.0, -0.1018, -0.03813), (1.0, -0.1018, 0.1354), (-1.0, 0.1032, -0.03849), (-1.0, 0.1032, 0.1351), (-1.0, 0.396, -0.03813), (-1.0, 0.396, 0.1354), (1.0, 0.1032, -0.03849), (1.0, 0.1032, 0.1351), (1.0, 0.396, -0.03813), (1.0, 0.396, 0.1354), (-1.0, 0.6009, -0.03849), (-1.0, 0.6009, 0.1351), (-1.0, 0.8937, -0.03813), (-1.0, 0.8937, 0.1354), (1.0, 0.6009, -0.03849), (1.0, 0.6009, 0.1351), (1.0, 0.8937, -0.03813), (1.0, 0.8937, 0.1354), (0.643, 1.0, 0.3007), (0.643, 1.0, 0.1161), (0.643, -1.0, 0.3007), (0.643, -1.0, 0.1161), (0.557, 1.0, 0.3007), (0.557, 1.0, 0.1161), (0.557, -1.0, 0.3007), (0.557, -1.0, 0.1161), (-0.643, 1.0, 0.3007), (-0.643, 1.0, 0.1161), (-0.643, -1.0, 0.3007), (-0.643, -1.0, 0.1161), (-0.557, 1.0, 0.3007), (-0.557, 1.0, 0.1161), (-0.557, -1.0, 0.3007), (-0.557, -1.0, 0.1161)], [], [(0, 1, 3, 2), (2, 3, 7, 6), (6, 7, 5, 4), (4, 5, 1, 0), (2, 6, 4, 0), (7, 3, 1, 5), (8, 9, 11, 10), (10, 11, 15, 14), (14, 15, 13, 12), (12, 13, 9, 8), (10, 14, 12, 8), (15, 11, 9, 13), (16, 17, 19, 18), (18, 19, 23, 22), (22, 23, 21, 20), (20, 21, 17, 16), (18, 22, 20, 16), (23, 19, 17, 21), (24, 25, 27, 26), (26, 27, 31, 30), (30, 31, 29, 28), (28, 29, 25, 24), (26, 30, 28, 24), (31, 27, 25, 29), (32, 36, 38, 34), (35, 34, 38, 39), (39, 38, 36, 37), (37, 33, 35, 39), (33, 32, 34, 35), (37, 36, 32, 33), (40, 42, 46, 44), (43, 47, 46, 42), (47, 45, 44, 46), (45, 47, 43, 41), (41, 43, 42, 40), (45, 41, 40, 44)])
_uv = me_cube_001.uv_layers.new(name='UVMap')
_uv.uv.foreach_set('vector', [0.5947, 0.0002726, 0.5079, 0.0002726, 0.5077, 0.1466, 0.5945, 0.1466, 0.3291, 0.9997, 0.4158, 0.9997, 0.4158, 0.0002726, 0.3291, 0.0002726, 0.5945, 0.2934, 0.5077, 0.2934, 0.5079, 0.1471, 0.5947, 0.1471, 0.4164, 0.0002726, 0.5031, 0.0002726, 0.5031, 0.9997, 0.4164, 0.9997, 0.1811, 0.9997, 0.1811, 0.0002726, 0.03479, 0.0002726, 0.03479, 0.9997, 0.328, 0.0002726, 0.328, 0.9997, 0.1817, 0.9997, 0.1817, 0.0002726, 0.5947, 0.0002726, 0.5079, 0.0002726, 0.5077, 0.1466, 0.5945, 0.1466, 0.3291, 0.9997, 0.4158, 0.9997, 0.4158, 0.0002726, 0.3291, 0.0002726, 0.5945, 0.2934, 0.5077, 0.2934, 0.5079, 0.1471, 0.5947, 0.1471, 0.4164, 0.0002726, 0.5031, 0.0002726, 0.5031, 0.9997, 0.4164, 0.9997, 0.1811, 0.9997, 0.1811, 0.0002726, 0.03479, 0.0002726, 0.03479, 0.9997, 0.328, 0.0002726, 0.328, 0.9997, 0.1817, 0.9997, 0.1817, 0.0002726, 0.5947, 0.0002726, 0.5079, 0.0002726, 0.5077, 0.1466, 0.5945, 0.1466, 0.3291, 0.9997, 0.4158, 0.9997, 0.4158, 0.0002726, 0.3291, 0.0002726, 0.5945, 0.2934, 0.5077, 0.2934, 0.5079, 0.1471, 0.5947, 0.1471, 0.4164, 0.0002726, 0.5031, 0.0002726, 0.5031, 0.9997, 0.4164, 0.9997, 0.1811, 0.9997, 0.1811, 0.0002726, 0.03479, 0.0002726, 0.03479, 0.9997, 0.328, 0.0002726, 0.328, 0.9997, 0.1817, 0.9997, 0.1817, 0.0002726, 0.5947, 0.0002726, 0.5079, 0.0002726, 0.5077, 0.1466, 0.5945, 0.1466, 0.3291, 0.9997, 0.4158, 0.9997, 0.4158, 0.0002726, 0.3291, 0.0002726, 0.5945, 0.2934, 0.5077, 0.2934, 0.5079, 0.1471, 0.5947, 0.1471, 0.4164, 0.0002726, 0.5031, 0.0002726, 0.5031, 0.9997, 0.4164, 0.9997, 0.1811, 0.9997, 0.1811, 0.0002726, 0.03479, 0.0002726, 0.03479, 0.9997, 0.328, 0.0002726, 0.328, 0.9997, 0.1817, 0.9997, 0.1817, 0.0002726, 0.7298, 0.002735, 0.7728, 0.002735, 0.7728, 1.002, 0.7298, 1.002, 0.6429, 0.6155, 0.6429, 0.5233, 0.6858, 0.5233, 0.6858, 0.6155, 0.9584, 0.002735, 0.8662, 0.002735, 0.8662, 1.002, 0.9584, 1.002, 0.7293, 0.002735, 0.6864, 0.002735, 0.6864, 1.002, 0.7293, 1.002, 0.8656, 1.002, 0.7734, 1.002, 0.7734, 0.002735, 0.8656, 0.002735, 0.6858, 0.7082, 0.6858, 0.616, 0.6429, 0.616, 0.6429, 0.7082, 0.7298, 0.002735, 0.7298, 1.002, 0.7728, 1.002, 0.7728, 0.002735, 0.6429, 0.6155, 0.6858, 0.6155, 0.6858, 0.5233, 0.6429, 0.5233, 0.9584, 0.002735, 0.9584, 1.002, 0.8662, 1.002, 0.8662, 0.002735, 0.7293, 0.002735, 0.7293, 1.002, 0.6864, 1.002, 0.6864, 0.002735, 0.8656, 1.002, 0.8656, 0.002735, 0.7734, 0.002735, 0.7734, 1.002, 0.6858, 0.7082, 0.6429, 0.7082, 0.6429, 0.616, 0.6858, 0.616])
me_cube_001.materials.append(mat_traintrack)
me_cube_001.use_mirror_vertex_groups = False
me_cube_001.update()
me_cube_002 = bpy.data.meshes.new('Cube.002')
me_cube_002.from_pydata([(-1.0, -0.8923, -0.03849), (-1.0, -0.8923, 0.1351), (-1.0, -0.5995, -0.03813), (-1.0, -0.5995, 0.1354), (1.0, -0.8923, -0.03849), (1.0, -0.8923, 0.1351), (1.0, -0.5995, -0.03813), (1.0, -0.5995, 0.1354), (-1.0, -0.3946, -0.03849), (-1.0, -0.3946, 0.1351), (-1.0, -0.1018, -0.03813), (-1.0, -0.1018, 0.1354), (1.0, -0.3946, -0.03849), (1.0, -0.3946, 0.1351), (1.0, -0.1018, -0.03813), (1.0, -0.1018, 0.1354), (-1.0, 0.1032, -0.03849), (-1.0, 0.1032, 0.1351), (-1.0, 0.396, -0.03813), (-1.0, 0.396, 0.1354), (1.0, 0.1032, -0.03849), (1.0, 0.1032, 0.1351), (1.0, 0.396, -0.03813), (1.0, 0.396, 0.1354), (-1.0, 0.6009, -0.03849), (-1.0, 0.6009, 0.1351), (-1.0, 0.8937, -0.03813), (-1.0, 0.8937, 0.1354), (1.0, 0.6009, -0.03849), (1.0, 0.6009, 0.1351), (1.0, 0.8937, -0.03813), (1.0, 0.8937, 0.1354), (0.643, 1.0, 0.3007), (0.643, 1.0, 0.1161), (0.643, -1.0, 0.3007), (0.643, -1.0, 0.1161), (0.557, 1.0, 0.3007), (0.557, 1.0, 0.1161), (0.557, -1.0, 0.3007), (0.557, -1.0, 0.1161), (-0.643, 1.0, 0.3007), (-0.643, 1.0, 0.1161), (-0.643, -1.0, 0.3007), (-0.643, -1.0, 0.1161), (-0.557, 1.0, 0.3007), (-0.557, 1.0, 0.1161), (-0.557, -1.0, 0.3007), (-0.557, -1.0, 0.1161)], [], [(0, 1, 3, 2), (2, 3, 7, 6), (6, 7, 5, 4), (4, 5, 1, 0), (2, 6, 4, 0), (7, 3, 1, 5), (8, 9, 11, 10), (10, 11, 15, 14), (14, 15, 13, 12), (12, 13, 9, 8), (10, 14, 12, 8), (15, 11, 9, 13), (16, 17, 19, 18), (18, 19, 23, 22), (22, 23, 21, 20), (20, 21, 17, 16), (18, 22, 20, 16), (23, 19, 17, 21), (24, 25, 27, 26), (26, 27, 31, 30), (30, 31, 29, 28), (28, 29, 25, 24), (26, 30, 28, 24), (31, 27, 25, 29), (32, 36, 38, 34), (35, 34, 38, 39), (39, 38, 36, 37), (37, 33, 35, 39), (33, 32, 34, 35), (37, 36, 32, 33), (40, 42, 46, 44), (43, 47, 46, 42), (47, 45, 44, 46), (45, 47, 43, 41), (41, 43, 42, 40), (45, 41, 40, 44)])
_uv = me_cube_002.uv_layers.new(name='UVMap')
_uv.uv.foreach_set('vector', [0.5947, 0.0002726, 0.5079, 0.0002726, 0.5077, 0.1466, 0.5945, 0.1466, 0.3291, 0.9997, 0.4158, 0.9997, 0.4158, 0.0002726, 0.3291, 0.0002726, 0.5945, 0.2934, 0.5077, 0.2934, 0.5079, 0.1471, 0.5947, 0.1471, 0.4164, 0.0002726, 0.5031, 0.0002726, 0.5031, 0.9997, 0.4164, 0.9997, 0.1811, 0.9997, 0.1811, 0.0002726, 0.03479, 0.0002726, 0.03479, 0.9997, 0.328, 0.0002726, 0.328, 0.9997, 0.1817, 0.9997, 0.1817, 0.0002726, 0.5947, 0.0002726, 0.5079, 0.0002726, 0.5077, 0.1466, 0.5945, 0.1466, 0.3291, 0.9997, 0.4158, 0.9997, 0.4158, 0.0002726, 0.3291, 0.0002726, 0.5945, 0.2934, 0.5077, 0.2934, 0.5079, 0.1471, 0.5947, 0.1471, 0.4164, 0.0002726, 0.5031, 0.0002726, 0.5031, 0.9997, 0.4164, 0.9997, 0.1811, 0.9997, 0.1811, 0.0002726, 0.03479, 0.0002726, 0.03479, 0.9997, 0.328, 0.0002726, 0.328, 0.9997, 0.1817, 0.9997, 0.1817, 0.0002726, 0.5947, 0.0002726, 0.5079, 0.0002726, 0.5077, 0.1466, 0.5945, 0.1466, 0.3291, 0.9997, 0.4158, 0.9997, 0.4158, 0.0002726, 0.3291, 0.0002726, 0.5945, 0.2934, 0.5077, 0.2934, 0.5079, 0.1471, 0.5947, 0.1471, 0.4164, 0.0002726, 0.5031, 0.0002726, 0.5031, 0.9997, 0.4164, 0.9997, 0.1811, 0.9997, 0.1811, 0.0002726, 0.03479, 0.0002726, 0.03479, 0.9997, 0.328, 0.0002726, 0.328, 0.9997, 0.1817, 0.9997, 0.1817, 0.0002726, 0.5947, 0.0002726, 0.5079, 0.0002726, 0.5077, 0.1466, 0.5945, 0.1466, 0.3291, 0.9997, 0.4158, 0.9997, 0.4158, 0.0002726, 0.3291, 0.0002726, 0.5945, 0.2934, 0.5077, 0.2934, 0.5079, 0.1471, 0.5947, 0.1471, 0.4164, 0.0002726, 0.5031, 0.0002726, 0.5031, 0.9997, 0.4164, 0.9997, 0.1811, 0.9997, 0.1811, 0.0002726, 0.03479, 0.0002726, 0.03479, 0.9997, 0.328, 0.0002726, 0.328, 0.9997, 0.1817, 0.9997, 0.1817, 0.0002726, 0.7298, 0.002735, 0.7728, 0.002735, 0.7728, 1.002, 0.7298, 1.002, 0.6429, 0.6155, 0.6429, 0.5233, 0.6858, 0.5233, 0.6858, 0.6155, 0.9584, 0.002735, 0.8662, 0.002735, 0.8662, 1.002, 0.9584, 1.002, 0.7293, 0.002735, 0.6864, 0.002735, 0.6864, 1.002, 0.7293, 1.002, 0.8656, 1.002, 0.7734, 1.002, 0.7734, 0.002735, 0.8656, 0.002735, 0.6858, 0.7082, 0.6858, 0.616, 0.6429, 0.616, 0.6429, 0.7082, 0.7298, 0.002735, 0.7298, 1.002, 0.7728, 1.002, 0.7728, 0.002735, 0.6429, 0.6155, 0.6858, 0.6155, 0.6858, 0.5233, 0.6429, 0.5233, 0.9584, 0.002735, 0.9584, 1.002, 0.8662, 1.002, 0.8662, 0.002735, 0.7293, 0.002735, 0.7293, 1.002, 0.6864, 1.002, 0.6864, 0.002735, 0.8656, 1.002, 0.8656, 0.002735, 0.7734, 0.002735, 0.7734, 1.002, 0.6858, 0.7082, 0.6429, 0.7082, 0.6429, 0.616, 0.6858, 0.616])
me_cube_002.materials.append(mat_traintrack)
me_cube_002.use_mirror_vertex_groups = False
me_cube_002.update()

# ---- objects
ob_plane_002 = bpy.data.objects.new('Plane.002', me_plane_002)
ob_cube_001 = bpy.data.objects.new('Cube.001', me_cube_003)
ob_plane_003 = bpy.data.objects.new('Plane.003', me_plane_003)
ob_cube = bpy.data.objects.new('Cube', me_cube_004)
ob_cube_002 = bpy.data.objects.new('Cube.002', me_cube_007)
ob_loco_back_truck = bpy.data.objects.new('loco-back-truck', me_cube_073)
ob_loco_front_truck = bpy.data.objects.new('loco-front-truck', me_cube_033)
ob_locomotive = bpy.data.objects.new('locomotive', me_cube_031)
ob_strait = bpy.data.objects.new('strait', me_cube_001)
ob_strait_001 = bpy.data.objects.new('strait.001', me_cube_002)

# ---- transforms, parenting, visibility, modifiers, constraints
ob_plane_002.location = (-17.0, 0.0, 1.0)
_m = ob_plane_002.modifiers.new('Mirror', 'MIRROR')
_m.use_clip = True
_m = ob_plane_002.modifiers.new('Solidify', 'SOLIDIFY')
_m.thickness = 0.43
_m.offset = 1.0
ob_cube_001.location = (-17.0, 0.0, 0.0)
_m = ob_cube_001.modifiers.new('Solidify', 'SOLIDIFY')
_m.thickness = 0.29
_m.offset = 1.0
ob_plane_003.location = (-17.0, 0.0, 0.0)
ob_cube.location = (-8.0, 0.0, 0.0)
ob_cube_002.location = (0.0, 0.0, 0.0)
ob_loco_back_truck.location = (0.0, 2.4, 0.8911)
ob_loco_back_truck.scale = (1.0, -1.0, 1.0)
_m = ob_loco_back_truck.modifiers.new('Mirror', 'MIRROR')
_m.use_clip = True
ob_loco_front_truck.location = (0.0, -2.4, 0.8911)
_m = ob_loco_front_truck.modifiers.new('Mirror', 'MIRROR')
_m.use_clip = True
ob_locomotive.location = (0.0, 0.0, 1.3)
_m = ob_locomotive.modifiers.new('Mirror', 'MIRROR')
_m.use_clip = True
ob_strait.location = (-3.0, -5.0, 0.0)
ob_strait.rotation_euler = (0.0, 0.0, -1.571)
ob_strait.lock_rotation = (False, True, False)
ob_strait.lock_rotations_4d = False
ob_strait.empty_display_type = 'ARROWS'
ob_strait.lineart.crease_threshold = 0.0
_m = ob_strait.modifiers.new('Array', 'ARRAY')
_m.count = 4
_m.relative_offset_displace = (0.0, 1.0, 0.0)
ob_strait_001.location = (-17.0, -4.0, 0.0)
ob_strait_001.lock_rotation = (False, True, False)
ob_strait_001.lock_rotations_4d = False
ob_strait_001.empty_display_type = 'ARROWS'
ob_strait_001.lineart.crease_threshold = 0.0
_m = ob_strait_001.modifiers.new('Array', 'ARRAY')
_m.count = 5
_m.relative_offset_displace = (0.0, 1.0, 0.0)

# ---- collection membership
scene.collection.objects.link(ob_plane_002)
scene.collection.objects.link(ob_cube_001)
scene.collection.objects.link(ob_plane_003)
scene.collection.objects.link(ob_cube)
scene.collection.objects.link(ob_cube_002)
col_locomotive.objects.link(ob_loco_back_truck)
col_locomotive.objects.link(ob_loco_front_truck)
col_locomotive.objects.link(ob_locomotive)
col_collection.objects.link(ob_strait)
col_collection.objects.link(ob_strait_001)

# ---- scene / render settings (as saved in the file)
scene.frame_start = 1; scene.frame_end = 250; scene.frame_set(0)
scene.render.engine = 'BLENDER_EEVEE_NEXT'
scene.cycles.sampling_pattern = 'TABULATED_SOBOL'
scene.eevee.ray_tracing_options.trace_max_roughness = 0.0
bpy.context.view_layer.update()

# ---- added for rendering (the .blend has no active camera and no usable light): camera, sun
cam_auto = bpy.data.cameras.new('AutoCamera')
cam_auto.lens = 50.0
cam_auto.sensor_width = 36.0
cam_auto.clip_end = 1000.0
ob_auto_camera = bpy.data.objects.new('AutoCamera', cam_auto)
scene.collection.objects.link(ob_auto_camera)
ob_auto_camera.location = (21.2888, -35.7932, 28.6341)
ob_auto_camera.rotation_euler = (1.09748, -7.21219e-08, 0.694738)
scene.camera = ob_auto_camera
light_auto_sun = bpy.data.lights.new('AutoSun', 'SUN')
light_auto_sun.energy = 3.0
light_auto_sun.angle = 0.0523599
ob_auto_sun = bpy.data.objects.new('AutoSun', light_auto_sun)
scene.collection.objects.link(ob_auto_sun)
ob_auto_sun.rotation_euler = (0.872665, 0.174533, 0.523599)
bpy.context.view_layer.update()
